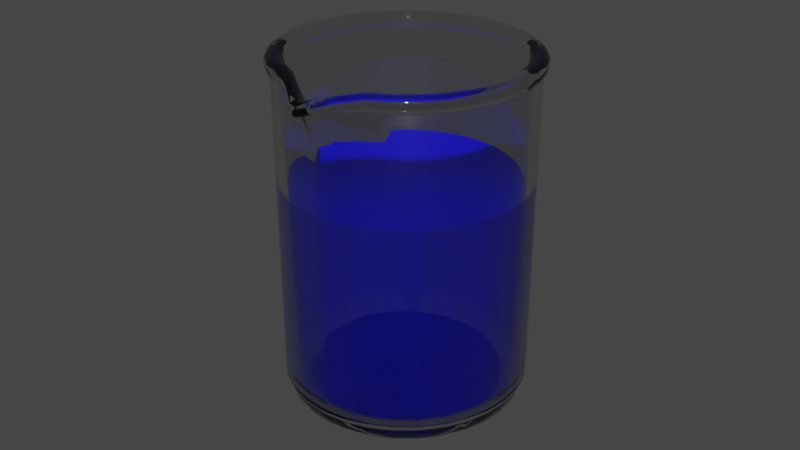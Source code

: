 # Source: beaker.blend  (saved by Blender 2.93.20; exported with 4.5.12 LTS)
import bpy
from mathutils import Matrix  # noqa: F401  (used for matrix-valued properties, if any)

bpy.ops.wm.read_factory_settings(use_empty=True)
scene = bpy.context.scene
scene.name = 'Scene'

# ---- collections
col_collection = bpy.data.collections.new('Collection'); scene.collection.children.link(col_collection)

# ---- materials (node trees are filled in below, after node groups)
mat_beakerglass = bpy.data.materials.new('BeakerGlass')
mat_material = bpy.data.materials.new('Material')
mat_material.alpha_threshold = 0.0
mat_material.line_color = (0.0, 0.0, 0.0, 1.0)

# ---- node groups
ng_auto_smooth = bpy.data.node_groups.new('Auto Smooth', 'GeometryNodeTree')
_s = ng_auto_smooth.interface.new_socket(name='Geometry', in_out='OUTPUT', socket_type='NodeSocketGeometry')
_s = ng_auto_smooth.interface.new_socket(name='Geometry', in_out='INPUT', socket_type='NodeSocketGeometry')
_s = ng_auto_smooth.interface.new_socket(name='Angle', in_out='INPUT', socket_type='NodeSocketFloat')
_s.subtype = 'ANGLE'
_s.min_value = 0.0
_s.max_value = 3.142
ng_auto_smooth.is_modifier = True
_N = ng_auto_smooth.nodes; _L = ng_auto_smooth.links
n0 = _N.new('NodeGroupOutput'); n0.name = 'Group Output'; n0.location = (480, -100)
n1 = _N.new('NodeGroupInput'); n1.name = 'Group Input'; n1.location = (-420, -300)
n2 = _N.new('NodeGroupInput'); n2.name = 'Group Input.001'; n2.location = (-60, -100)
n3 = _N.new('GeometryNodeSetShadeSmooth'); n3.name = 'Set Shade Smooth'; n3.location = (120, -100)
n3.domain = 'EDGE'
n4 = _N.new('GeometryNodeSetShadeSmooth'); n4.name = 'Set Shade Smooth.001'; n4.location = (300, -100)
n5 = _N.new('GeometryNodeInputMeshEdgeAngle'); n5.name = 'Edge Angle'; n5.location = (-420, -220)
n6 = _N.new('GeometryNodeInputEdgeSmooth'); n6.name = 'Is Edge Smooth'; n6.location = (-60, -160)
n7 = _N.new('GeometryNodeInputShadeSmooth'); n7.name = 'Is Face Smooth'; n7.location = (-240, -340)
n8 = _N.new('FunctionNodeBooleanMath'); n8.name = 'Boolean Math'; n8.location = (-60, -220)
n9 = _N.new('FunctionNodeCompare'); n9.name = 'Compare'; n9.location = (-240, -180)
n9.operation = 'LESS_EQUAL'
_L.new(n5.outputs[0], n9.inputs[0])
_L.new(n4.outputs[0], n0.inputs[0])
_L.new(n1.outputs[1], n9.inputs[1])
_L.new(n9.outputs[0], n8.inputs[0])
_L.new(n7.outputs[0], n8.inputs[1])
_L.new(n2.outputs[0], n3.inputs[0])
_L.new(n6.outputs[0], n3.inputs[1])
_L.new(n3.outputs[0], n4.inputs[0])
_L.new(n8.outputs[0], n3.inputs[2])
n0.is_active_output = True

# ---- material node trees
mat_beakerglass.use_nodes = True; mat_beakerglass.node_tree.nodes.clear()
_N = mat_beakerglass.node_tree.nodes; _L = mat_beakerglass.node_tree.links
n0 = _N.new('ShaderNodeBsdfPrincipled'); n0.name = 'Principled BSDF'; n0.location = (10, 300)
n0.distribution = 'GGX'
n0.subsurface_method = 'BURLEY'
n0.inputs[2].default_value = 0.0
n0.inputs[3].default_value = 1.45
n0.inputs[18].default_value = 1.0
n0.inputs[27].default_value = (0.0, 0.0, 0.0, 1.0)
n0.inputs[28].default_value = 1.0
n1 = _N.new('ShaderNodeOutputMaterial'); n1.name = 'Material Output'; n1.location = (300, 300)
_L.new(n0.outputs[0], n1.inputs[0])
n1.is_active_output = True
mat_material.use_nodes = True; mat_material.node_tree.nodes.clear()
_N = mat_material.node_tree.nodes; _L = mat_material.node_tree.links
n0 = _N.new('ShaderNodeOutputMaterial'); n0.name = 'Material Output'; n0.location = (300, 300)
n1 = _N.new('ShaderNodeBsdfPrincipled'); n1.name = 'Principled BSDF'; n1.location = (10, 300)
n1.distribution = 'GGX'
n1.subsurface_method = 'BURLEY'
n1.inputs[0].default_value = (0.003841, 0.0, 0.8, 1.0)
n1.inputs[2].default_value = 0.4
n1.inputs[3].default_value = 1.45
n1.inputs[27].default_value = (0.0, 0.0, 0.0, 1.0)
n1.inputs[28].default_value = 1.0
_L.new(n1.outputs[0], n0.inputs[0])
n0.is_active_output = True

# ---- world
world_world = bpy.data.worlds.new('World'); scene.world = world_world
world_world.use_nodes = True; world_world.node_tree.nodes.clear()
_N = world_world.node_tree.nodes; _L = world_world.node_tree.links
n0 = _N.new('ShaderNodeOutputWorld'); n0.name = 'World Output'; n0.location = (300, 300)
n1 = _N.new('ShaderNodeBackground'); n1.name = 'Background'; n1.location = (10, 300)
n1.inputs[0].default_value = (0.05088, 0.05088, 0.05088, 1.0)
_L.new(n1.outputs[0], n0.inputs[0])
n0.is_active_output = True
world_world.color = (0.05088, 0.05088, 0.05088)
world_world.use_sun_shadow = False
world_world.sun_shadow_jitter_overblur = 0.0

# ---- meshes
me_cylinder = bpy.data.meshes.new('Cylinder')
me_cylinder.from_pydata([(0.0, 0.8254, 2.019), (0.161, 0.8096, 2.019), (0.3159, 0.7626, 2.019), (0.4586, 0.6863, 2.019), (0.5837, 0.5837, 2.019), (0.6863, 0.4586, 2.019), (0.7626, 0.3159, 2.019), (0.8096, 0.161, 2.019), (0.8254, 9.313e-09, 2.019), (0.8096, -0.161, 2.019), (0.7626, -0.3159, 2.019), (0.6863, -0.4586, 2.019), (0.5837, -0.5837, 2.019), (0.4586, -0.6863, 2.019), (0.3159, -0.7626, 2.019), (0.161, -0.8382, 2.006), (0.0, -0.8989, 1.979), (-0.161, -0.8382, 2.006), (-0.3159, -0.7626, 2.019), (-0.4586, -0.6863, 2.019), (-0.5837, -0.5837, 2.019), (-0.6863, -0.4586, 2.019), (-0.7626, -0.3159, 2.019), (-0.8096, -0.161, 2.019), (-0.8254, 9.313e-09, 2.019), (-0.8096, 0.161, 2.019), (-0.7626, 0.3159, 2.019), (-0.6863, 0.4586, 2.019), (-0.5837, 0.5837, 2.019), (-0.4586, 0.6863, 2.019), (-0.3159, 0.7626, 2.019), (-0.161, 0.8096, 2.019), (0.1737, 0.8734, 2.02), (0.0, 0.8905, 2.02), (0.3408, 0.8227, 2.02), (0.4947, 0.7403, 2.02), (0.6296, 0.6296, 2.02), (0.7402, 0.4946, 2.02), (0.8224, 0.3407, 2.02), (0.873, 0.1736, 2.02), (0.89, -5.048e-07, 2.02), (0.8728, -0.1736, 2.02), (0.8221, -0.3405, 2.02), (0.7398, -0.4943, 2.02), (0.6291, -0.6291, 2.02), (0.4942, -0.7397, 2.02), (0.3404, -0.8218, 2.02), (0.1735, -0.8961, 2.009), (0.0, -0.9857, 1.972), (-0.1735, -0.8961, 2.009), (-0.3404, -0.8218, 2.02), (-0.4942, -0.7397, 2.02), (-0.6291, -0.6291, 2.02), (-0.7398, -0.4943, 2.02), (-0.8221, -0.3405, 2.02), (-0.8728, -0.1736, 2.02), (-0.89, -5.048e-07, 2.02), (-0.873, 0.1736, 2.02), (-0.8224, 0.3407, 2.02), (-0.7402, 0.4946, 2.02), (-0.6296, 0.6296, 2.02), (-0.4947, 0.7403, 2.02), (-0.3408, 0.8227, 2.02), (-0.1737, 0.8734, 2.02), (0.1704, 0.8566, 2.113), (0.1786, 0.8977, 2.038), (0.1763, 0.8861, 2.107), (0.1799, 0.9043, 2.091), (0.1807, 0.9084, 2.067), (0.0, 0.9153, 2.038), (0.0, 0.8733, 2.113), (0.0, 0.9262, 2.067), (0.0, 0.922, 2.091), (0.0, 0.9035, 2.107), (0.3342, 0.8068, 2.113), (0.3503, 0.8456, 2.038), (0.3457, 0.8347, 2.107), (0.3528, 0.8518, 2.091), (0.3544, 0.8557, 2.067), (0.4852, 0.7261, 2.113), (0.5085, 0.761, 2.038), (0.5019, 0.7511, 2.107), (0.5122, 0.7666, 2.091), (0.5145, 0.77, 2.067), (0.6174, 0.6174, 2.113), (0.6471, 0.6471, 2.038), (0.6387, 0.6387, 2.107), (0.6519, 0.6519, 2.091), (0.6548, 0.6548, 2.067), (0.726, 0.4851, 2.113), (0.7609, 0.5084, 2.038), (0.751, 0.5018, 2.107), (0.7665, 0.5121, 2.091), (0.7699, 0.5144, 2.067), (0.8066, 0.3341, 2.113), (0.8454, 0.3502, 2.038), (0.8344, 0.3456, 2.107), (0.8516, 0.3527, 2.091), (0.8554, 0.3543, 2.067), (0.8562, 0.1703, 2.113), (0.8974, 0.1785, 2.038), (0.8857, 0.1762, 2.107), (0.9039, 0.1798, 2.091), (0.908, 0.1806, 2.067), (0.8728, -1.147e-05, 2.113), (0.9148, -7.391e-06, 2.038), (0.903, -1.38e-05, 2.107), (0.9215, -1.385e-05, 2.091), (0.9257, -1.159e-05, 2.067), (0.856, -0.1703, 2.113), (0.8972, -0.1785, 2.038), (0.8855, -0.1762, 2.107), (0.9037, -0.1798, 2.091), (0.9078, -0.1806, 2.067), (0.8062, -0.334, 2.113), (0.845, -0.35, 2.038), (0.834, -0.3455, 2.107), (0.8512, -0.3526, 2.091), (0.855, -0.3542, 2.067), (0.7255, -0.4848, 2.113), (0.7604, -0.5081, 2.038), (0.7505, -0.5015, 2.107), (0.766, -0.5118, 2.091), (0.7694, -0.5141, 2.067), (0.6169, -0.6169, 2.113), (0.6466, -0.6466, 2.038), (0.6382, -0.6382, 2.107), (0.6514, -0.6514, 2.091), (0.6543, -0.6543, 2.067), (0.4847, -0.7254, 2.113), (0.508, -0.7603, 2.038), (0.5014, -0.7504, 2.107), (0.5117, -0.7659, 2.091), (0.514, -0.7693, 2.067), (0.3338, -0.806, 2.113), (0.3499, -0.8448, 2.038), (0.3454, -0.8338, 2.107), (0.3525, -0.8509, 2.091), (0.3541, -0.8548, 2.067), (0.1671, -0.9186, 2.09), (0.1784, -0.9356, 2.021), (0.1726, -0.9413, 2.086), (0.1776, -0.9537, 2.067), (0.1805, -0.9537, 2.046), (0.0, -1.037, 2.051), (0.0, -1.042, 1.979), (0.0, -1.053, 2.038), (0.0, -1.064, 2.019), (0.0, -1.062, 1.996), (-0.1671, -0.9186, 2.09), (-0.1784, -0.9356, 2.021), (-0.1726, -0.9413, 2.086), (-0.1776, -0.9537, 2.067), (-0.1805, -0.9537, 2.046), (-0.3338, -0.806, 2.113), (-0.3499, -0.8448, 2.038), (-0.3454, -0.8338, 2.107), (-0.3525, -0.8509, 2.091), (-0.3541, -0.8548, 2.067), (-0.4847, -0.7254, 2.113), (-0.508, -0.7603, 2.038), (-0.5014, -0.7504, 2.107), (-0.5117, -0.7659, 2.091), (-0.514, -0.7693, 2.067), (-0.6169, -0.6169, 2.113), (-0.6466, -0.6466, 2.038), (-0.6382, -0.6382, 2.107), (-0.6514, -0.6514, 2.091), (-0.6543, -0.6543, 2.067), (-0.7255, -0.4848, 2.113), (-0.7604, -0.5081, 2.038), (-0.7505, -0.5015, 2.107), (-0.766, -0.5118, 2.091), (-0.7694, -0.5141, 2.067), (-0.8062, -0.334, 2.113), (-0.845, -0.35, 2.038), (-0.834, -0.3455, 2.107), (-0.8512, -0.3526, 2.091), (-0.855, -0.3542, 2.067), (-0.856, -0.1703, 2.113), (-0.8972, -0.1785, 2.038), (-0.8855, -0.1762, 2.107), (-0.9037, -0.1798, 2.091), (-0.9078, -0.1806, 2.067), (-0.8728, -1.147e-05, 2.113), (-0.9148, -7.391e-06, 2.038), (-0.903, -1.38e-05, 2.107), (-0.9215, -1.385e-05, 2.091), (-0.9257, -1.159e-05, 2.067), (-0.8562, 0.1703, 2.113), (-0.8974, 0.1785, 2.038), (-0.8857, 0.1762, 2.107), (-0.9039, 0.1798, 2.091), (-0.908, 0.1806, 2.067), (-0.8066, 0.3341, 2.113), (-0.8454, 0.3502, 2.038), (-0.8344, 0.3456, 2.107), (-0.8516, 0.3527, 2.091), (-0.8554, 0.3543, 2.067), (-0.726, 0.4851, 2.113), (-0.7609, 0.5084, 2.038), (-0.751, 0.5018, 2.107), (-0.7665, 0.5121, 2.091), (-0.7699, 0.5144, 2.067), (-0.6174, 0.6174, 2.113), (-0.6471, 0.6471, 2.038), (-0.6387, 0.6387, 2.107), (-0.6519, 0.6519, 2.091), (-0.6548, 0.6548, 2.067), (-0.4852, 0.7261, 2.113), (-0.5085, 0.761, 2.038), (-0.5019, 0.7511, 2.107), (-0.5122, 0.7666, 2.091), (-0.5145, 0.77, 2.067), (-0.3342, 0.8068, 2.113), (-0.3503, 0.8456, 2.038), (-0.3457, 0.8347, 2.107), (-0.3528, 0.8518, 2.091), (-0.3544, 0.8557, 2.067), (-0.1704, 0.8566, 2.113), (-0.1786, 0.8977, 2.038), (-0.1763, 0.8861, 2.107), (-0.1799, 0.9043, 2.091), (-0.1807, 0.9084, 2.067), (0.1563, 0.7858, 2.038), (0.1646, 0.8275, 2.113), (0.1542, 0.7754, 2.067), (0.1551, 0.7796, 2.091), (0.1587, 0.7979, 2.107), (0.0, 0.8437, 2.113), (0.0, 0.8012, 2.038), (0.0, 0.8136, 2.107), (0.0, 0.7949, 2.091), (0.0, 0.7906, 2.067), (0.3066, 0.7402, 2.038), (0.3229, 0.7795, 2.113), (0.3025, 0.7304, 2.067), (0.3042, 0.7344, 2.091), (0.3113, 0.7516, 2.107), (0.4451, 0.6662, 2.038), (0.4688, 0.7015, 2.113), (0.4392, 0.6573, 2.067), (0.4416, 0.6609, 2.091), (0.452, 0.6765, 2.107), (0.5665, 0.5665, 2.038), (0.5966, 0.5966, 2.113), (0.559, 0.559, 2.067), (0.5621, 0.5621, 2.091), (0.5753, 0.5753, 2.107), (0.6662, 0.4451, 2.038), (0.7015, 0.4687, 2.113), (0.6573, 0.4392, 2.067), (0.6609, 0.4416, 2.091), (0.6765, 0.452, 2.107), (0.7402, 0.3066, 2.038), (0.7795, 0.3229, 2.113), (0.7304, 0.3025, 2.067), (0.7344, 0.3042, 2.091), (0.7516, 0.3113, 2.107), (0.7858, 0.1563, 2.038), (0.8275, 0.1646, 2.113), (0.7754, 0.1542, 2.067), (0.7796, 0.1551, 2.091), (0.7979, 0.1587, 2.107), (0.8012, 9.624e-09, 2.038), (0.8437, -8.612e-06, 2.113), (0.7906, -6.467e-07, 2.067), (0.7949, -2.516e-06, 2.091), (0.8136, -5.312e-06, 2.107), (0.7858, -0.1563, 2.038), (0.8275, -0.1646, 2.113), (0.7754, -0.1542, 2.067), (0.7796, -0.1551, 2.091), (0.7979, -0.1587, 2.107), (0.7402, -0.3066, 2.038), (0.7795, -0.3229, 2.113), (0.7304, -0.3025, 2.067), (0.7344, -0.3042, 2.091), (0.7516, -0.3113, 2.107), (0.6662, -0.4451, 2.038), (0.7015, -0.4688, 2.113), (0.6573, -0.4392, 2.067), (0.6609, -0.4416, 2.091), (0.6765, -0.452, 2.107), (0.5665, -0.5665, 2.038), (0.5966, -0.5966, 2.113), (0.559, -0.559, 2.067), (0.5621, -0.5621, 2.091), (0.5753, -0.5753, 2.107), (0.4451, -0.6662, 2.038), (0.4687, -0.7015, 2.113), (0.4392, -0.6573, 2.067), (0.4416, -0.6609, 2.091), (0.452, -0.6765, 2.107), (0.3066, -0.7402, 2.038), (0.3229, -0.7795, 2.113), (0.3025, -0.7304, 2.067), (0.3042, -0.7344, 2.091), (0.3113, -0.7516, 2.107), (0.1532, -0.8321, 2.023), (0.1615, -0.8955, 2.088), (0.1512, -0.832, 2.047), (0.152, -0.8434, 2.068), (0.1557, -0.866, 2.082), (0.0, -0.9008, 2.0), (0.0, -1.011, 2.056), (0.0, -0.9202, 2.022), (0.0, -0.9459, 2.038), (0.0, -0.9777, 2.05), (-0.1532, -0.8321, 2.023), (-0.1615, -0.8955, 2.088), (-0.1512, -0.832, 2.047), (-0.152, -0.8434, 2.068), (-0.1557, -0.866, 2.082), (-0.3066, -0.7402, 2.038), (-0.3229, -0.7795, 2.113), (-0.3025, -0.7304, 2.067), (-0.3042, -0.7344, 2.091), (-0.3113, -0.7516, 2.107), (-0.4451, -0.6662, 2.038), (-0.4687, -0.7015, 2.113), (-0.4392, -0.6573, 2.067), (-0.4416, -0.6609, 2.091), (-0.452, -0.6765, 2.107), (-0.5665, -0.5665, 2.038), (-0.5966, -0.5966, 2.113), (-0.559, -0.559, 2.067), (-0.5621, -0.5621, 2.091), (-0.5753, -0.5753, 2.107), (-0.6662, -0.4451, 2.038), (-0.7015, -0.4688, 2.113), (-0.6573, -0.4392, 2.067), (-0.6609, -0.4416, 2.091), (-0.6765, -0.452, 2.107), (-0.7402, -0.3066, 2.038), (-0.7795, -0.3229, 2.113), (-0.7304, -0.3025, 2.067), (-0.7344, -0.3042, 2.091), (-0.7516, -0.3113, 2.107), (-0.7858, -0.1563, 2.038), (-0.8275, -0.1646, 2.113), (-0.7754, -0.1542, 2.067), (-0.7796, -0.1551, 2.091), (-0.7979, -0.1587, 2.107), (-0.8012, 9.624e-09, 2.038), (-0.8437, -8.612e-06, 2.113), (-0.7906, -6.467e-07, 2.067), (-0.7949, -2.516e-06, 2.091), (-0.8136, -5.312e-06, 2.107), (-0.7858, 0.1563, 2.038), (-0.8275, 0.1646, 2.113), (-0.7754, 0.1542, 2.067), (-0.7796, 0.1551, 2.091), (-0.7979, 0.1587, 2.107), (-0.7402, 0.3066, 2.038), (-0.7795, 0.3229, 2.113), (-0.7304, 0.3025, 2.067), (-0.7344, 0.3042, 2.091), (-0.7516, 0.3113, 2.107), (-0.6662, 0.4451, 2.038), (-0.7015, 0.4687, 2.113), (-0.6573, 0.4392, 2.067), (-0.6609, 0.4416, 2.091), (-0.6765, 0.452, 2.107), (-0.5665, 0.5665, 2.038), (-0.5966, 0.5966, 2.113), (-0.559, 0.559, 2.067), (-0.5621, 0.5621, 2.091), (-0.5753, 0.5753, 2.107), (-0.4451, 0.6662, 2.038), (-0.4688, 0.7015, 2.113), (-0.4392, 0.6573, 2.067), (-0.4416, 0.6609, 2.091), (-0.452, 0.6765, 2.107), (-0.3066, 0.7402, 2.038), (-0.3229, 0.7795, 2.113), (-0.3025, 0.7304, 2.067), (-0.3042, 0.7344, 2.091), (-0.3113, 0.7516, 2.107), (-0.1563, 0.7858, 2.038), (-0.1646, 0.8275, 2.113), (-0.1542, 0.7754, 2.067), (-0.1551, 0.7796, 2.091), (-0.1587, 0.7979, 2.107), (0.0, 0.8903, 1.802), (0.1737, 0.8732, 1.802), (0.3407, 0.8225, 1.802), (0.4946, 0.7402, 1.802), (0.6295, 0.6295, 1.802), (0.7401, 0.4945, 1.802), (0.8223, 0.3406, 1.802), (0.8729, 0.1736, 1.802), (0.8899, -4.592e-07, 1.802), (0.8727, -0.1736, 1.802), (0.822, -0.3405, 1.802), (0.7397, -0.4943, 1.802), (0.629, -0.629, 1.802), (0.4942, -0.7396, 1.802), (0.3404, -0.8218, 1.802), (0.1735, -0.8724, 1.802), (0.0, -0.8895, 1.802), (-0.1735, -0.8724, 1.802), (-0.3404, -0.8218, 1.802), (-0.4942, -0.7396, 1.802), (-0.629, -0.629, 1.802), (-0.7397, -0.4943, 1.802), (-0.822, -0.3405, 1.802), (-0.8727, -0.1736, 1.802), (-0.8899, -4.592e-07, 1.802), (-0.8729, 0.1736, 1.802), (-0.8223, 0.3406, 1.802), (-0.7401, 0.4945, 1.802), (-0.6295, 0.6295, 1.802), (-0.4946, 0.7402, 1.802), (-0.3407, 0.8225, 1.802), (-0.1737, 0.8732, 1.802), (0.3159, 0.7626, 1.798), (0.4586, 0.6863, 1.798), (-0.4586, 0.6863, 1.798), (-0.3159, 0.7626, 1.798), (0.0, -0.8254, 1.798), (-0.161, -0.8096, 1.798), (0.5837, 0.5837, 1.798), (-0.161, 0.8096, 1.798), (-0.3159, -0.7626, 1.798), (0.6863, 0.4586, 1.798), (0.0, 0.8254, 1.798), (-0.4586, -0.6863, 1.798), (0.7626, 0.3159, 1.798), (-0.5837, -0.5837, 1.798), (0.8096, 0.161, 1.798), (-0.6863, -0.4586, 1.798), (0.8254, 9.316e-09, 1.798), (-0.7626, -0.3159, 1.798), (0.8096, -0.161, 1.798), (-0.8096, -0.161, 1.798), (0.7626, -0.3159, 1.798), (-0.8254, 9.316e-09, 1.798), (0.6863, -0.4586, 1.798), (-0.8096, 0.161, 1.798), (0.5837, -0.5837, 1.798), (-0.7626, 0.3159, 1.798), (0.4586, -0.6863, 1.798), (-0.6863, 0.4586, 1.798), (0.3159, -0.7626, 1.798), (0.161, 0.8096, 1.798), (-0.5837, 0.5837, 1.798), (0.161, -0.8096, 1.798), (0.08288, -0.9569, 1.992), (0.02081, -0.8991, 1.98), (0.0239, -1.035, 1.982), (0.02419, -1.058, 2.0), (0.02408, -1.062, 2.023), (0.02412, -1.053, 2.042), (0.02358, -1.034, 2.053), (0.0226, -1.006, 2.06), (0.02181, -0.9709, 2.053), (0.02132, -0.941, 2.038), (0.02121, -0.9196, 2.022), (0.02148, -0.8988, 2.003), (0.09933, -0.8797, 1.802), (0.02158, -0.8233, 1.798), (-0.0722, -0.9624, 1.99), (-0.02992, -0.8966, 1.981), (-0.03229, -1.029, 1.984), (-0.03267, -1.052, 2.002), (-0.03252, -1.056, 2.025), (-0.03168, -1.047, 2.045), (-0.03046, -1.027, 2.056), (-0.02926, -1.0, 2.062), (-0.02819, -0.965, 2.055), (-0.02753, -0.9355, 2.041), (-0.02738, -0.9147, 2.024), (-0.02775, -0.895, 2.005), (-0.08332, -0.8812, 1.802), (-0.02915, -0.8226, 1.798), (9.313e-10, 0.783, 0.0), (0.0, 0.8891, 0.1055), (2.328e-10, 0.858, 0.03091), (0.1528, 0.768, 0.0), (0.1735, 0.872, 0.1055), (0.1674, 0.8415, 0.03091), (0.2996, 0.7234, 0.0), (0.3403, 0.8215, 0.1055), (0.3284, 0.7927, 0.03091), (0.435, 0.6511, 0.0), (0.494, 0.7393, 0.1055), (0.4767, 0.7134, 0.03091), (0.5537, 0.5537, 0.0), (0.6287, 0.6287, 0.1055), (0.6067, 0.6067, 0.03091), (0.6511, 0.435, 0.0), (0.7393, 0.494, 0.1055), (0.7134, 0.4767, 0.03091), (0.7234, 0.2996, 0.0), (0.8214, 0.3403, 0.1055), (0.7927, 0.3283, 0.03091), (0.768, 0.1528, 0.0), (0.872, 0.1735, 0.1055), (0.8415, 0.1674, 0.03091), (0.783, -3.353e-08, 0.0), (0.8891, -6.468e-08, 0.1055), (0.858, -4.54e-08, 0.03091), (0.768, -0.1528, 0.0), (0.872, -0.1735, 0.1055), (0.8415, -0.1674, 0.03091), (0.7234, -0.2996, 0.0), (0.8214, -0.3402, 0.1055), (0.7927, -0.3283, 0.03091), (0.6511, -0.435, 0.0), (0.7393, -0.494, 0.1055), (0.7134, -0.4767, 0.03091), (0.5537, -0.5537, 0.0), (0.6287, -0.6287, 0.1055), (0.6067, -0.6067, 0.03091), (0.435, -0.6511, 0.0), (0.494, -0.7392, 0.1055), (0.4767, -0.7134, 0.03091), (0.2996, -0.7234, 0.0), (0.3402, -0.8214, 0.1055), (0.3283, -0.7927, 0.03091), (0.1528, -0.768, 0.0), (0.1735, -0.872, 0.1055), (0.1674, -0.8415, 0.03091), (0.0, -0.783, 0.0), (0.0, -0.8891, 0.1055), (0.0, -0.858, 0.03091), (-0.1528, -0.768, 0.0), (-0.1735, -0.872, 0.1055), (-0.1674, -0.8415, 0.03091), (-0.2996, -0.7234, 0.0), (-0.3402, -0.8214, 0.1055), (-0.3283, -0.7927, 0.03091), (-0.435, -0.6511, 0.0), (-0.494, -0.7392, 0.1055), (-0.4767, -0.7134, 0.03091), (-0.5537, -0.5537, 0.0), (-0.6287, -0.6287, 0.1055), (-0.6067, -0.6067, 0.03091), (-0.6511, -0.435, 0.0), (-0.7393, -0.494, 0.1055), (-0.7134, -0.4767, 0.03091), (-0.7234, -0.2996, 0.0), (-0.8214, -0.3402, 0.1055), (-0.7927, -0.3283, 0.03091), (-0.768, -0.1528, 0.0), (-0.872, -0.1735, 0.1055), (-0.8415, -0.1674, 0.03091), (-0.783, -3.353e-08, 0.0), (-0.8891, -6.468e-08, 0.1055), (-0.858, -4.54e-08, 0.03091), (-0.768, 0.1528, 0.0), (-0.872, 0.1735, 0.1055), (-0.8415, 0.1674, 0.03091), (-0.7234, 0.2996, 0.0), (-0.8214, 0.3403, 0.1055), (-0.7927, 0.3283, 0.03091), (-0.6511, 0.435, 0.0), (-0.7393, 0.494, 0.1055), (-0.7134, 0.4767, 0.03091), (-0.5537, 0.5537, 0.0), (-0.6287, 0.6287, 0.1055), (-0.6067, 0.6067, 0.03091), (-0.435, 0.6511, 0.0), (-0.494, 0.7393, 0.1055), (-0.4767, 0.7134, 0.03091), (-0.2996, 0.7234, 0.0), (-0.3403, 0.8215, 0.1055), (-0.3284, 0.7927, 0.03091), (-0.1528, 0.768, 0.0), (-0.1735, 0.872, 0.1055), (-0.1674, 0.8415, 0.03091), (0.1403, 0.7056, 0.07433), (0.161, 0.8096, 0.1799), (0.155, 0.7791, 0.1052), (0.0, 0.8254, 0.1799), (9.313e-10, 0.7194, 0.07433), (2.328e-10, 0.7944, 0.1052), (0.2753, 0.6646, 0.07433), (0.3159, 0.7626, 0.1799), (0.304, 0.7339, 0.1052), (0.3997, 0.5982, 0.07433), (0.4586, 0.6863, 0.1799), (0.4413, 0.6605, 0.1052), (0.5087, 0.5087, 0.07433), (0.5837, 0.5837, 0.1799), (0.5617, 0.5617, 0.1052), (0.5982, 0.3997, 0.07433), (0.6863, 0.4586, 0.1799), (0.6605, 0.4413, 0.1052), (0.6646, 0.2753, 0.07433), (0.7626, 0.3159, 0.1799), (0.7339, 0.304, 0.1052), (0.7056, 0.1403, 0.07433), (0.8096, 0.161, 0.1799), (0.7791, 0.155, 0.1052), (0.7194, -6.985e-08, 0.07433), (0.8254, -3.532e-08, 0.1799), (0.7944, -4.668e-08, 0.1052), (0.7056, -0.1403, 0.07433), (0.8096, -0.161, 0.1799), (0.7791, -0.155, 0.1052), (0.6646, -0.2753, 0.07433), (0.7626, -0.3159, 0.1799), (0.7339, -0.304, 0.1052), (0.5982, -0.3997, 0.07433), (0.6863, -0.4586, 0.1799), (0.6605, -0.4413, 0.1052), (0.5087, -0.5087, 0.07433), (0.5837, -0.5837, 0.1799), (0.5617, -0.5617, 0.1052), (0.3997, -0.5982, 0.07433), (0.4586, -0.6863, 0.1799), (0.4413, -0.6605, 0.1052), (0.2753, -0.6646, 0.07433), (0.3159, -0.7626, 0.1799), (0.304, -0.7339, 0.1052), (0.1403, -0.7056, 0.07433), (0.161, -0.8096, 0.1799), (0.155, -0.7791, 0.1052), (6.24e-08, -0.7194, 0.07433), (0.0, -0.8254, 0.1799), (1.828e-08, -0.7944, 0.1052), (-0.1403, -0.7056, 0.07433), (-0.161, -0.8096, 0.1799), (-0.155, -0.7791, 0.1052), (-0.2753, -0.6646, 0.07433), (-0.3159, -0.7626, 0.1799), (-0.304, -0.7339, 0.1052), (-0.3997, -0.5982, 0.07433), (-0.4586, -0.6863, 0.1799), (-0.4413, -0.6605, 0.1052), (-0.5087, -0.5087, 0.07433), (-0.5837, -0.5837, 0.1799), (-0.5617, -0.5617, 0.1052), (-0.5982, -0.3997, 0.07433), (-0.6863, -0.4586, 0.1799), (-0.6605, -0.4413, 0.1052), (-0.6646, -0.2753, 0.07433), (-0.7626, -0.3159, 0.1799), (-0.7339, -0.304, 0.1052), (-0.7056, -0.1403, 0.07433), (-0.8096, -0.161, 0.1799), (-0.7791, -0.155, 0.1052), (-0.7194, -6.892e-08, 0.07433), (-0.8254, -3.532e-08, 0.1799), (-0.7944, -4.645e-08, 0.1052), (-0.7056, 0.1403, 0.07433), (-0.8096, 0.161, 0.1799), (-0.7791, 0.155, 0.1052), (-0.6646, 0.2753, 0.07433), (-0.7626, 0.3159, 0.1799), (-0.7339, 0.304, 0.1052), (-0.5982, 0.3997, 0.07433), (-0.6863, 0.4586, 0.1799), (-0.6605, 0.4413, 0.1052), (-0.5087, 0.5087, 0.07433), (-0.5837, 0.5837, 0.1799), (-0.5617, 0.5617, 0.1052), (-0.3997, 0.5982, 0.07433), (-0.4586, 0.6863, 0.1799), (-0.4413, 0.6605, 0.1052), (-0.2753, 0.6646, 0.07433), (-0.3159, 0.7626, 0.1799), (-0.304, 0.7339, 0.1052), (-0.1403, 0.7056, 0.07433), (-0.161, 0.8096, 0.1799), (-0.155, 0.7791, 0.1052), (0.06262, -0.7769, 0.0), (0.06669, -0.8825, 0.1055), (0.06279, -0.8518, 0.03091), (0.01124, -0.7183, 0.07433), (0.02158, -0.8233, 0.1799), (0.01855, -0.7925, 0.1052), (-0.07187, -0.7759, 0.0), (-0.08603, -0.8806, 0.1055), (-0.08184, -0.8499, 0.03091), (-0.0188, -0.7175, 0.07433), (-0.02915, -0.8226, 0.1799), (-0.02612, -0.7918, 0.1052)], [], [(384, 33, 32, 385), (385, 32, 34, 386), (386, 34, 35, 387), (387, 35, 36, 388), (388, 36, 37, 389), (389, 37, 38, 390), (390, 38, 39, 391), (391, 39, 40, 392), (392, 40, 41, 393), (393, 41, 42, 394), (394, 42, 43, 395), (395, 43, 44, 396), (396, 44, 45, 397), (397, 45, 46, 398), (398, 46, 47, 399), (460, 448, 48, 400), (474, 462, 49, 401), (401, 49, 50, 402), (402, 50, 51, 403), (403, 51, 52, 404), (404, 52, 53, 405), (405, 53, 54, 406), (406, 54, 55, 407), (407, 55, 56, 408), (408, 56, 57, 409), (409, 57, 58, 410), (410, 58, 59, 411), (411, 59, 60, 412), (412, 60, 61, 413), (413, 61, 62, 414), (422, 417, 582, 585), (414, 62, 63, 415), (415, 63, 33, 384), (570, 415, 384, 477), (416, 445, 573, 579), (423, 419, 663, 666), (420, 461, 672, 621), (425, 422, 585, 588), (421, 475, 678, 624), (428, 425, 588, 591), (417, 416, 579, 582), (429, 427, 630, 633), (430, 428, 591, 594), (431, 429, 633, 636), (432, 430, 594, 597), (433, 431, 636, 639), (434, 432, 597, 600), (435, 433, 639, 642), (436, 434, 600, 603), (437, 435, 642, 645), (438, 436, 603, 606), (439, 437, 645, 648), (440, 438, 606, 609), (441, 439, 648, 651), (442, 440, 609, 612), (443, 441, 651, 654), (444, 442, 612, 615), (446, 443, 654, 657), (447, 444, 615, 618), (572, 576, 665, 662, 659, 656, 653, 650, 647, 644, 641, 638, 635, 632, 629, 626, 623, 677, 620, 671, 617, 614, 611, 608, 605, 602, 599, 596, 593, 590, 587, 584, 581, 578), (418, 446, 657, 660), (461, 447, 618, 672), (426, 423, 666, 575), (419, 418, 660, 663), (475, 420, 621, 678), (8, 9, 269, 264), (469, 310, 149, 468), (7, 8, 264, 259), (260, 265, 104, 99), (6, 7, 259, 254), (2, 3, 239, 234), (345, 350, 189, 184), (5, 6, 254, 249), (455, 305, 144, 454), (4, 5, 249, 244), (30, 31, 379, 374), (255, 260, 99, 94), (3, 4, 244, 239), (29, 30, 374, 369), (340, 345, 184, 179), (31, 0, 230, 379), (28, 29, 369, 364), (295, 300, 139, 134), (1, 2, 234, 224), (27, 28, 364, 359), (250, 255, 94, 89), (380, 229, 70, 219), (26, 27, 359, 354), (335, 340, 179, 174), (25, 26, 354, 349), (290, 295, 134, 129), (24, 25, 349, 344), (245, 250, 89, 84), (375, 380, 219, 214), (23, 24, 344, 339), (330, 335, 174, 169), (34, 32, 65, 75), (35, 34, 75, 80), (0, 1, 224, 230), (63, 62, 215, 220), (62, 61, 210, 215), (61, 60, 205, 210), (60, 59, 200, 205), (59, 58, 195, 200), (58, 57, 190, 195), (57, 56, 185, 190), (56, 55, 180, 185), (55, 54, 175, 180), (54, 53, 170, 175), (53, 52, 165, 170), (52, 51, 160, 165), (51, 50, 155, 160), (50, 49, 150, 155), (462, 48, 145, 464), (448, 47, 140, 450), (47, 46, 135, 140), (46, 45, 130, 135), (45, 44, 125, 130), (44, 43, 120, 125), (43, 42, 115, 120), (42, 41, 110, 115), (41, 40, 105, 110), (40, 39, 100, 105), (39, 38, 95, 100), (38, 37, 90, 95), (37, 36, 85, 90), (36, 35, 80, 85), (33, 63, 220, 69), (350, 355, 194, 189), (9, 10, 274, 269), (265, 270, 109, 104), (10, 11, 279, 274), (310, 315, 154, 149), (229, 225, 64, 70), (11, 12, 284, 279), (355, 360, 199, 194), (12, 13, 289, 284), (270, 275, 114, 109), (13, 14, 294, 289), (315, 320, 159, 154), (14, 15, 299, 294), (360, 365, 204, 199), (225, 235, 74, 64), (449, 16, 304, 459), (275, 280, 119, 114), (463, 17, 309, 473), (320, 325, 164, 159), (17, 18, 314, 309), (365, 370, 209, 204), (235, 240, 79, 74), (18, 19, 319, 314), (280, 285, 124, 119), (19, 20, 324, 319), (325, 330, 169, 164), (20, 21, 329, 324), (370, 375, 214, 209), (240, 245, 84, 79), (21, 22, 334, 329), (285, 290, 129, 124), (22, 23, 339, 334), (65, 69, 71, 68), (68, 71, 72, 67), (67, 72, 73, 66), (66, 73, 70, 64), (75, 65, 68, 78), (78, 68, 67, 77), (77, 67, 66, 76), (76, 66, 64, 74), (80, 75, 78, 83), (83, 78, 77, 82), (82, 77, 76, 81), (81, 76, 74, 79), (85, 80, 83, 88), (88, 83, 82, 87), (87, 82, 81, 86), (86, 81, 79, 84), (90, 85, 88, 93), (93, 88, 87, 92), (92, 87, 86, 91), (91, 86, 84, 89), (95, 90, 93, 98), (98, 93, 92, 97), (97, 92, 91, 96), (96, 91, 89, 94), (100, 95, 98, 103), (103, 98, 97, 102), (102, 97, 96, 101), (101, 96, 94, 99), (105, 100, 103, 108), (108, 103, 102, 107), (107, 102, 101, 106), (106, 101, 99, 104), (110, 105, 108, 113), (113, 108, 107, 112), (112, 107, 106, 111), (111, 106, 104, 109), (115, 110, 113, 118), (118, 113, 112, 117), (117, 112, 111, 116), (116, 111, 109, 114), (120, 115, 118, 123), (123, 118, 117, 122), (122, 117, 116, 121), (121, 116, 114, 119), (125, 120, 123, 128), (128, 123, 122, 127), (127, 122, 121, 126), (126, 121, 119, 124), (130, 125, 128, 133), (133, 128, 127, 132), (132, 127, 126, 131), (131, 126, 124, 129), (135, 130, 133, 138), (138, 133, 132, 137), (137, 132, 131, 136), (136, 131, 129, 134), (140, 135, 138, 143), (143, 138, 137, 142), (142, 137, 136, 141), (141, 136, 134, 139), (450, 140, 143, 451), (451, 143, 142, 452), (452, 142, 141, 453), (453, 141, 139, 454), (464, 145, 148, 465), (465, 148, 147, 466), (466, 147, 146, 467), (467, 146, 144, 468), (155, 150, 153, 158), (158, 153, 152, 157), (157, 152, 151, 156), (156, 151, 149, 154), (160, 155, 158, 163), (163, 158, 157, 162), (162, 157, 156, 161), (161, 156, 154, 159), (165, 160, 163, 168), (168, 163, 162, 167), (167, 162, 161, 166), (166, 161, 159, 164), (170, 165, 168, 173), (173, 168, 167, 172), (172, 167, 166, 171), (171, 166, 164, 169), (175, 170, 173, 178), (178, 173, 172, 177), (177, 172, 171, 176), (176, 171, 169, 174), (180, 175, 178, 183), (183, 178, 177, 182), (182, 177, 176, 181), (181, 176, 174, 179), (185, 180, 183, 188), (188, 183, 182, 187), (187, 182, 181, 186), (186, 181, 179, 184), (190, 185, 188, 193), (193, 188, 187, 192), (192, 187, 186, 191), (191, 186, 184, 189), (195, 190, 193, 198), (198, 193, 192, 197), (197, 192, 191, 196), (196, 191, 189, 194), (200, 195, 198, 203), (203, 198, 197, 202), (202, 197, 196, 201), (201, 196, 194, 199), (205, 200, 203, 208), (208, 203, 202, 207), (207, 202, 201, 206), (206, 201, 199, 204), (210, 205, 208, 213), (213, 208, 207, 212), (212, 207, 206, 211), (211, 206, 204, 209), (215, 210, 213, 218), (218, 213, 212, 217), (217, 212, 211, 216), (216, 211, 209, 214), (220, 215, 218, 223), (223, 218, 217, 222), (222, 217, 216, 221), (221, 216, 214, 219), (69, 220, 223, 71), (71, 223, 222, 72), (72, 222, 221, 73), (73, 221, 219, 70), (225, 229, 231, 228), (228, 231, 232, 227), (227, 232, 233, 226), (226, 233, 230, 224), (235, 225, 228, 238), (238, 228, 227, 237), (237, 227, 226, 236), (236, 226, 224, 234), (240, 235, 238, 243), (243, 238, 237, 242), (242, 237, 236, 241), (241, 236, 234, 239), (245, 240, 243, 248), (248, 243, 242, 247), (247, 242, 241, 246), (246, 241, 239, 244), (250, 245, 248, 253), (253, 248, 247, 252), (252, 247, 246, 251), (251, 246, 244, 249), (255, 250, 253, 258), (258, 253, 252, 257), (257, 252, 251, 256), (256, 251, 249, 254), (260, 255, 258, 263), (263, 258, 257, 262), (262, 257, 256, 261), (261, 256, 254, 259), (265, 260, 263, 268), (268, 263, 262, 267), (267, 262, 261, 266), (266, 261, 259, 264), (270, 265, 268, 273), (273, 268, 267, 272), (272, 267, 266, 271), (271, 266, 264, 269), (275, 270, 273, 278), (278, 273, 272, 277), (277, 272, 271, 276), (276, 271, 269, 274), (280, 275, 278, 283), (283, 278, 277, 282), (282, 277, 276, 281), (281, 276, 274, 279), (285, 280, 283, 288), (288, 283, 282, 287), (287, 282, 281, 286), (286, 281, 279, 284), (290, 285, 288, 293), (293, 288, 287, 292), (292, 287, 286, 291), (291, 286, 284, 289), (295, 290, 293, 298), (298, 293, 292, 297), (297, 292, 291, 296), (296, 291, 289, 294), (300, 295, 298, 303), (303, 298, 297, 302), (302, 297, 296, 301), (301, 296, 294, 299), (455, 300, 303, 456), (456, 303, 302, 457), (457, 302, 301, 458), (458, 301, 299, 459), (469, 305, 308, 470), (470, 308, 307, 471), (471, 307, 306, 472), (472, 306, 304, 473), (315, 310, 313, 318), (318, 313, 312, 317), (317, 312, 311, 316), (316, 311, 309, 314), (320, 315, 318, 323), (323, 318, 317, 322), (322, 317, 316, 321), (321, 316, 314, 319), (325, 320, 323, 328), (328, 323, 322, 327), (327, 322, 321, 326), (326, 321, 319, 324), (330, 325, 328, 333), (333, 328, 327, 332), (332, 327, 326, 331), (331, 326, 324, 329), (335, 330, 333, 338), (338, 333, 332, 337), (337, 332, 331, 336), (336, 331, 329, 334), (340, 335, 338, 343), (343, 338, 337, 342), (342, 337, 336, 341), (341, 336, 334, 339), (345, 340, 343, 348), (348, 343, 342, 347), (347, 342, 341, 346), (346, 341, 339, 344), (350, 345, 348, 353), (353, 348, 347, 352), (352, 347, 346, 351), (351, 346, 344, 349), (355, 350, 353, 358), (358, 353, 352, 357), (357, 352, 351, 356), (356, 351, 349, 354), (360, 355, 358, 363), (363, 358, 357, 362), (362, 357, 356, 361), (361, 356, 354, 359), (365, 360, 363, 368), (368, 363, 362, 367), (367, 362, 361, 366), (366, 361, 359, 364), (370, 365, 368, 373), (373, 368, 367, 372), (372, 367, 366, 371), (371, 366, 364, 369), (375, 370, 373, 378), (378, 373, 372, 377), (377, 372, 371, 376), (376, 371, 369, 374), (380, 375, 378, 383), (383, 378, 377, 382), (382, 377, 376, 381), (381, 376, 374, 379), (229, 380, 383, 231), (231, 383, 382, 232), (232, 382, 381, 233), (233, 381, 379, 230), (32, 33, 69, 65), (480, 385, 386, 483), (445, 426, 575, 573), (567, 414, 415, 570), (564, 413, 414, 567), (561, 412, 413, 564), (558, 411, 412, 561), (555, 410, 411, 558), (552, 409, 410, 555), (549, 408, 409, 552), (546, 407, 408, 549), (543, 406, 407, 546), (540, 405, 406, 543), (537, 404, 405, 540), (534, 403, 404, 537), (531, 402, 403, 534), (528, 401, 402, 531), (525, 400, 474, 675), (522, 399, 460, 669), (519, 398, 399, 522), (516, 397, 398, 519), (513, 396, 397, 516), (510, 395, 396, 513), (507, 394, 395, 510), (504, 393, 394, 507), (501, 392, 393, 504), (498, 391, 392, 501), (495, 390, 391, 498), (492, 389, 390, 495), (489, 388, 389, 492), (486, 387, 388, 489), (483, 386, 387, 486), (476, 479, 482, 485, 488, 491, 494, 497, 500, 503, 506, 509, 512, 515, 518, 521, 668, 524, 674, 527, 530, 533, 536, 539, 542, 545, 548, 551, 554, 557, 560, 563, 566, 569), (449, 15, 447, 461), (29, 28, 446, 418), (2, 1, 445, 416), (15, 14, 444, 447), (28, 27, 443, 446), (1, 0, 426, 445), (14, 13, 442, 444), (27, 26, 441, 443), (13, 12, 440, 442), (26, 25, 439, 441), (12, 11, 438, 440), (25, 24, 437, 439), (11, 10, 436, 438), (24, 23, 435, 437), (10, 9, 434, 436), (23, 22, 433, 435), (9, 8, 432, 434), (22, 21, 431, 433), (8, 7, 430, 432), (21, 20, 429, 431), (7, 6, 428, 430), (20, 19, 427, 429), (6, 5, 425, 428), (19, 18, 424, 427), (0, 31, 423, 426), (5, 4, 422, 425), (18, 17, 421, 424), (31, 30, 419, 423), (4, 3, 417, 422), (463, 16, 420, 475), (30, 29, 418, 419), (3, 2, 416, 417), (16, 449, 461, 420), (669, 460, 400, 525), (306, 458, 459, 304), (307, 457, 458, 306), (308, 456, 457, 307), (305, 455, 456, 308), (146, 453, 454, 144), (147, 452, 453, 146), (148, 451, 452, 147), (145, 450, 451, 148), (15, 449, 459, 299), (48, 448, 450, 145), (300, 455, 454, 139), (424, 421, 624, 627), (399, 47, 448, 460), (17, 463, 475, 421), (675, 474, 401, 528), (311, 472, 473, 309), (312, 471, 472, 311), (313, 470, 471, 312), (310, 469, 470, 313), (151, 467, 468, 149), (152, 466, 467, 151), (153, 465, 466, 152), (150, 464, 465, 153), (16, 463, 473, 304), (49, 462, 464, 150), (305, 469, 468, 144), (427, 424, 627, 630), (400, 48, 462, 474), (477, 480, 481, 478), (478, 481, 479, 476), (480, 483, 484, 481), (481, 484, 482, 479), (483, 486, 487, 484), (484, 487, 485, 482), (486, 489, 490, 487), (487, 490, 488, 485), (489, 492, 493, 490), (490, 493, 491, 488), (492, 495, 496, 493), (493, 496, 494, 491), (495, 498, 499, 496), (496, 499, 497, 494), (498, 501, 502, 499), (499, 502, 500, 497), (501, 504, 505, 502), (502, 505, 503, 500), (504, 507, 508, 505), (505, 508, 506, 503), (507, 510, 511, 508), (508, 511, 509, 506), (510, 513, 514, 511), (511, 514, 512, 509), (513, 516, 517, 514), (514, 517, 515, 512), (516, 519, 520, 517), (517, 520, 518, 515), (519, 522, 523, 520), (520, 523, 521, 518), (669, 525, 526, 670), (670, 526, 524, 668), (675, 528, 529, 676), (676, 529, 527, 674), (528, 531, 532, 529), (529, 532, 530, 527), (531, 534, 535, 532), (532, 535, 533, 530), (534, 537, 538, 535), (535, 538, 536, 533), (537, 540, 541, 538), (538, 541, 539, 536), (540, 543, 544, 541), (541, 544, 542, 539), (543, 546, 547, 544), (544, 547, 545, 542), (546, 549, 550, 547), (547, 550, 548, 545), (549, 552, 553, 550), (550, 553, 551, 548), (552, 555, 556, 553), (553, 556, 554, 551), (555, 558, 559, 556), (556, 559, 557, 554), (558, 561, 562, 559), (559, 562, 560, 557), (561, 564, 565, 562), (562, 565, 563, 560), (564, 567, 568, 565), (565, 568, 566, 563), (567, 570, 571, 568), (568, 571, 569, 566), (570, 477, 478, 571), (571, 478, 476, 569), (573, 575, 577, 574), (574, 577, 576, 572), (579, 573, 574, 580), (580, 574, 572, 578), (582, 579, 580, 583), (583, 580, 578, 581), (585, 582, 583, 586), (586, 583, 581, 584), (588, 585, 586, 589), (589, 586, 584, 587), (591, 588, 589, 592), (592, 589, 587, 590), (594, 591, 592, 595), (595, 592, 590, 593), (597, 594, 595, 598), (598, 595, 593, 596), (600, 597, 598, 601), (601, 598, 596, 599), (603, 600, 601, 604), (604, 601, 599, 602), (606, 603, 604, 607), (607, 604, 602, 605), (609, 606, 607, 610), (610, 607, 605, 608), (612, 609, 610, 613), (613, 610, 608, 611), (615, 612, 613, 616), (616, 613, 611, 614), (618, 615, 616, 619), (619, 616, 614, 617), (672, 618, 619, 673), (673, 619, 617, 671), (678, 621, 622, 679), (679, 622, 620, 677), (627, 624, 625, 628), (628, 625, 623, 626), (630, 627, 628, 631), (631, 628, 626, 629), (633, 630, 631, 634), (634, 631, 629, 632), (636, 633, 634, 637), (637, 634, 632, 635), (639, 636, 637, 640), (640, 637, 635, 638), (642, 639, 640, 643), (643, 640, 638, 641), (645, 642, 643, 646), (646, 643, 641, 644), (648, 645, 646, 649), (649, 646, 644, 647), (651, 648, 649, 652), (652, 649, 647, 650), (654, 651, 652, 655), (655, 652, 650, 653), (657, 654, 655, 658), (658, 655, 653, 656), (660, 657, 658, 661), (661, 658, 656, 659), (663, 660, 661, 664), (664, 661, 659, 662), (666, 663, 664, 667), (667, 664, 662, 665), (575, 666, 667, 577), (577, 667, 665, 576), (522, 669, 670, 523), (523, 670, 668, 521), (621, 672, 673, 622), (622, 673, 671, 620), (525, 675, 676, 526), (526, 676, 674, 524), (624, 678, 679, 625), (625, 679, 677, 623), (477, 384, 385, 480)])
me_cylinder.polygons.foreach_set('use_smooth', [True] * 648)
_uv = me_cylinder.uv_layers.new(name='UVMap')
_uv.uv.foreach_set('vector', [1.0, 0.9358, 1.0, 0.9832, 0.9688, 1.0, 0.9687, 0.9509, 0.9687, 0.9509, 0.9688, 1.0, 0.9375, 1.0, 0.9375, 0.9509, 0.9375, 0.9509, 0.9375, 1.0, 0.9062, 1.0, 0.9063, 0.9509, 0.9063, 0.9509, 0.9062, 1.0, 0.875, 1.0, 0.875, 0.9509, 0.875, 0.9509, 0.875, 1.0, 0.8438, 1.0, 0.8438, 0.9509, 0.8438, 0.9509, 0.8438, 1.0, 0.8125, 1.0, 0.8125, 0.9509, 0.8125, 0.9509, 0.8125, 1.0, 0.7812, 1.0, 0.7812, 0.9509, 0.7812, 0.9509, 0.7812, 1.0, 0.75, 1.0, 0.75, 0.9509, 0.75, 0.9509, 0.75, 1.0, 0.7188, 1.0, 0.7188, 0.9509, 0.7188, 0.9509, 0.7188, 1.0, 0.6875, 1.0, 0.6875, 0.9509, 0.6875, 0.9509, 0.6875, 1.0, 0.6562, 1.0, 0.6562, 0.9509, 0.6562, 0.9509, 0.6562, 1.0, 0.625, 1.0, 0.625, 0.9509, 0.625, 0.9509, 0.625, 1.0, 0.5938, 1.0, 0.5938, 0.9509, 0.5938, 0.9509, 0.5938, 1.0, 0.5625, 1.0, 0.5625, 0.9509, 0.5625, 0.9509, 0.5625, 1.0, 0.5312, 1.0, 0.5312, 0.9509, 0.5179, 0.9509, 0.5149, 1.0, 0.4997, 0.9987, 0.5, 0.9509, 0.485, 0.9509, 0.487, 1.0, 0.4688, 1.0, 0.4687, 0.9509, 0.4687, 0.9509, 0.4688, 1.0, 0.4375, 1.0, 0.4375, 0.9509, 0.4375, 0.9509, 0.4375, 1.0, 0.4062, 1.0, 0.4062, 0.9509, 0.4062, 0.9509, 0.4062, 1.0, 0.375, 1.0, 0.375, 0.9509, 0.375, 0.9509, 0.375, 1.0, 0.3438, 1.0, 0.3438, 0.9509, 0.3438, 0.9509, 0.3438, 1.0, 0.3125, 1.0, 0.3125, 0.9509, 0.3125, 0.9509, 0.3125, 1.0, 0.2812, 1.0, 0.2812, 0.9509, 0.2812, 0.9509, 0.2812, 1.0, 0.25, 1.0, 0.25, 0.9509, 0.25, 0.9509, 0.25, 1.0, 0.2188, 1.0, 0.2188, 0.9509, 0.2188, 0.9509, 0.2188, 1.0, 0.1875, 1.0, 0.1875, 0.9509, 0.1875, 0.9509, 0.1875, 1.0, 0.1562, 1.0, 0.1562, 0.9509, 0.1562, 0.9509, 0.1562, 1.0, 0.125, 1.0, 0.125, 0.9509, 0.125, 0.9509, 0.125, 1.0, 0.09375, 1.0, 0.09375, 0.9509, 0.09375, 0.9509, 0.09375, 1.0, 0.0625, 1.0, 0.0625, 0.9509, 0.4076, 0.4076, 0.3738, 0.4353, 0.3738, 0.4353, 0.4076, 0.4076, 0.0625, 0.9509, 0.0625, 1.0, 0.03125, 1.0, 0.03125, 0.9509, 0.03125, 0.9509, 0.03125, 1.0, 0.01923, 0.9407, 0.01734, 0.8974, 0.03125, 0.5264, 0.03125, 0.9509, 0.01734, 0.8974, 0.001015, 0.5233, 0.3353, 0.4559, 0.2935, 0.4685, 0.2935, 0.4685, 0.3353, 0.4559, 0.2065, 0.4685, 0.1647, 0.4559, 0.1647, 0.4559, 0.2065, 0.4685, 0.25, 0.02718, 0.2558, 0.02775, 0.2558, 0.02775, 0.25, 0.02718, 0.4353, 0.3738, 0.4076, 0.4076, 0.4076, 0.4076, 0.4353, 0.3738, 0.2065, 0.03146, 0.2421, 0.02795, 0.2421, 0.02795, 0.2065, 0.03146, 0.4559, 0.3353, 0.4353, 0.3738, 0.4353, 0.3738, 0.4559, 0.3353, 0.3738, 0.4353, 0.3353, 0.4559, 0.3353, 0.4559, 0.3738, 0.4353, 0.09244, 0.09244, 0.1262, 0.06473, 0.1262, 0.06473, 0.09244, 0.09244, 0.4685, 0.2935, 0.4559, 0.3353, 0.4559, 0.3353, 0.4685, 0.2935, 0.06473, 0.1262, 0.09244, 0.09244, 0.09244, 0.09244, 0.06473, 0.1262, 0.4728, 0.25, 0.4685, 0.2935, 0.4685, 0.2935, 0.4728, 0.25, 0.04414, 0.1647, 0.06473, 0.1262, 0.06473, 0.1262, 0.04414, 0.1647, 0.4685, 0.2065, 0.4728, 0.25, 0.4728, 0.25, 0.4685, 0.2065, 0.03146, 0.2065, 0.04414, 0.1647, 0.04414, 0.1647, 0.03146, 0.2065, 0.4559, 0.1647, 0.4685, 0.2065, 0.4685, 0.2065, 0.4559, 0.1647, 0.02718, 0.25, 0.03146, 0.2065, 0.03146, 0.2065, 0.02718, 0.25, 0.4353, 0.1262, 0.4559, 0.1647, 0.4559, 0.1647, 0.4353, 0.1262, 0.03146, 0.2935, 0.02718, 0.25, 0.02718, 0.25, 0.03146, 0.2935, 0.4076, 0.09244, 0.4353, 0.1262, 0.4353, 0.1262, 0.4076, 0.09244, 0.04414, 0.3353, 0.03146, 0.2935, 0.03146, 0.2935, 0.04414, 0.3353, 0.3738, 0.06473, 0.4076, 0.09244, 0.4076, 0.09244, 0.3738, 0.06473, 0.06473, 0.3738, 0.04414, 0.3353, 0.04414, 0.3353, 0.06473, 0.3738, 0.3353, 0.04414, 0.3738, 0.06473, 0.3738, 0.06473, 0.3353, 0.04414, 0.09244, 0.4076, 0.06473, 0.3738, 0.06473, 0.3738, 0.09244, 0.4076, 0.2935, 0.03146, 0.3353, 0.04414, 0.3353, 0.04414, 0.2935, 0.03146, 0.2879, 0.4405, 0.25, 0.4442, 0.2121, 0.4405, 0.1757, 0.4294, 0.1421, 0.4115, 0.1127, 0.3873, 0.08853, 0.3579, 0.07058, 0.3243, 0.05953, 0.2879, 0.0558, 0.25, 0.05953, 0.2121, 0.07058, 0.1757, 0.08853, 0.1421, 0.1127, 0.1127, 0.1421, 0.08853, 0.1757, 0.07058, 0.2121, 0.05953, 0.2449, 0.0563, 0.25, 0.0558, 0.253, 0.0561, 0.2879, 0.05953, 0.3243, 0.07058, 0.3579, 0.08853, 0.3873, 0.1127, 0.4115, 0.1421, 0.4294, 0.1757, 0.4405, 0.2121, 0.4442, 0.25, 0.4405, 0.2879, 0.4294, 0.3243, 0.4115, 0.3579, 0.3873, 0.3873, 0.3579, 0.4115, 0.3243, 0.4294, 0.1262, 0.4353, 0.09244, 0.4076, 0.09244, 0.4076, 0.1262, 0.4353, 0.2558, 0.02775, 0.2935, 0.03146, 0.2935, 0.03146, 0.2558, 0.02775, 0.25, 0.4728, 0.2065, 0.4685, 0.2065, 0.4685, 0.25, 0.4728, 0.1647, 0.4559, 0.1262, 0.4353, 0.1262, 0.4353, 0.1647, 0.4559, 0.2421, 0.02795, 0.25, 0.02718, 0.25, 0.02718, 0.2421, 0.02795, 0.4728, 0.25, 0.4685, 0.2065, 0.4685, 0.2065, 0.4728, 0.25, 0.3506, 0.4459, 0.3193, 0.4479, 0.356, 0.5836, 0.3859, 0.5821, 0.4685, 0.2935, 0.4728, 0.25, 0.4728, 0.25, 0.4685, 0.2935, 0.6026, 0.5964, 0.5917, 0.5717, 0.6311, 0.6783, 0.6472, 0.6971, 0.4559, 0.3353, 0.4685, 0.2935, 0.4685, 0.2935, 0.4559, 0.3353, 0.3353, 0.4559, 0.3738, 0.4353, 0.3738, 0.4353, 0.3353, 0.4559, 0.1227, 0.5717, 0.1117, 0.5964, 0.1385, 0.6971, 0.1544, 0.6783, 0.4353, 0.3738, 0.4559, 0.3353, 0.4559, 0.3353, 0.4353, 0.3738, 0.3626, 0.4458, 0.3634, 0.4685, 0.3925, 0.5818, 0.3974, 0.582, 0.4076, 0.4076, 0.4353, 0.3738, 0.4353, 0.3738, 0.4076, 0.4076, 0.1647, 0.4559, 0.2065, 0.4685, 0.2065, 0.4685, 0.1647, 0.4559, 0.6087, 0.6201, 0.6026, 0.5964, 0.6472, 0.6971, 0.6597, 0.7151, 0.3738, 0.4353, 0.4076, 0.4076, 0.4076, 0.4076, 0.3738, 0.4353, 0.1262, 0.4353, 0.1647, 0.4559, 0.1647, 0.4559, 0.1262, 0.4353, 0.1386, 0.547, 0.1227, 0.5717, 0.1544, 0.6783, 0.1741, 0.6595, 0.2065, 0.4685, 0.25, 0.4728, 0.25, 0.4728, 0.2065, 0.4685, 0.09244, 0.4076, 0.1262, 0.4353, 0.1262, 0.4353, 0.09244, 0.4076, 0.433, 0.4551, 0.3957, 0.4479, 0.429, 0.5836, 0.4648, 0.5891, 0.2935, 0.4685, 0.3353, 0.4559, 0.3353, 0.4559, 0.2935, 0.4685, 0.06473, 0.3738, 0.09244, 0.4076, 0.09244, 0.4076, 0.06473, 0.3738, 0.6102, 0.642, 0.6087, 0.6201, 0.6597, 0.7151, 0.6688, 0.7318, 0.1315, 0.6959, 0.1513, 0.673, 0.118, 0.7405, 0.1063, 0.7726, 0.04414, 0.3353, 0.06473, 0.3738, 0.06473, 0.3738, 0.04414, 0.3353, 0.1594, 0.5233, 0.1386, 0.547, 0.1741, 0.6595, 0.1973, 0.6414, 0.03146, 0.2935, 0.04414, 0.3353, 0.04414, 0.3353, 0.03146, 0.2935, 0.4683, 0.4667, 0.433, 0.4551, 0.4648, 0.5891, 0.4992, 0.5981, 0.02718, 0.25, 0.03146, 0.2935, 0.03146, 0.2935, 0.02718, 0.25, 0.6077, 0.6612, 0.6102, 0.642, 0.6688, 0.7318, 0.6748, 0.7463, 0.121, 0.6887, 0.1315, 0.6959, 0.1063, 0.7726, 0.1063, 0.7671, 0.03146, 0.2065, 0.02718, 0.25, 0.02718, 0.25, 0.03146, 0.2065, 0.1846, 0.5015, 0.1594, 0.5233, 0.1973, 0.6414, 0.2239, 0.6247, 0.9375, 1.0, 0.9688, 1.0, 0.9688, 1.0, 0.9375, 1.0, 0.9062, 1.0, 0.9375, 1.0, 0.9375, 1.0, 0.9062, 1.0, 0.25, 0.4728, 0.2935, 0.4685, 0.2935, 0.4685, 0.25, 0.4728, 0.03125, 1.0, 0.0625, 1.0, 0.0625, 1.0, 0.03125, 1.0, 0.0625, 1.0, 0.09375, 1.0, 0.09375, 1.0, 0.0625, 1.0, 0.09375, 1.0, 0.125, 1.0, 0.125, 1.0, 0.09375, 1.0, 0.125, 1.0, 0.1562, 1.0, 0.1562, 1.0, 0.125, 1.0, 0.1562, 1.0, 0.1875, 1.0, 0.1875, 1.0, 0.1562, 1.0, 0.1875, 1.0, 0.2188, 1.0, 0.2188, 1.0, 0.1875, 1.0, 0.2188, 1.0, 0.25, 1.0, 0.25, 1.0, 0.2188, 1.0, 0.25, 1.0, 0.2812, 1.0, 0.2812, 1.0, 0.25, 1.0, 0.2812, 1.0, 0.3125, 1.0, 0.3125, 1.0, 0.2812, 1.0, 0.3125, 1.0, 0.3438, 1.0, 0.3438, 1.0, 0.3125, 1.0, 0.3438, 1.0, 0.375, 1.0, 0.375, 1.0, 0.3438, 1.0, 0.375, 1.0, 0.4062, 1.0, 0.4062, 1.0, 0.375, 1.0, 0.4062, 1.0, 0.4375, 1.0, 0.4375, 1.0, 0.4062, 1.0, 0.4375, 1.0, 0.4688, 1.0, 0.4688, 1.0, 0.4375, 1.0, 0.487, 1.0, 0.4997, 0.9987, 0.4987, 0.9949, 0.4943, 1.0, 0.5149, 1.0, 0.5312, 1.0, 0.5312, 1.0, 0.5042, 1.0, 0.5312, 1.0, 0.5625, 1.0, 0.5625, 1.0, 0.5312, 1.0, 0.5625, 1.0, 0.5938, 1.0, 0.5938, 1.0, 0.5625, 1.0, 0.5938, 1.0, 0.625, 1.0, 0.625, 1.0, 0.5938, 1.0, 0.625, 1.0, 0.6562, 1.0, 0.6562, 1.0, 0.625, 1.0, 0.6562, 1.0, 0.6875, 1.0, 0.6875, 1.0, 0.6562, 1.0, 0.6875, 1.0, 0.7188, 1.0, 0.7188, 1.0, 0.6875, 1.0, 0.7188, 1.0, 0.75, 1.0, 0.75, 1.0, 0.7188, 1.0, 0.75, 1.0, 0.7812, 1.0, 0.7812, 1.0, 0.75, 1.0, 0.7812, 1.0, 0.8125, 1.0, 0.8125, 1.0, 0.7812, 1.0, 0.8125, 1.0, 0.8438, 1.0, 0.8438, 1.0, 0.8125, 1.0, 0.8438, 1.0, 0.875, 1.0, 0.875, 1.0, 0.8438, 1.0, 0.875, 1.0, 0.9062, 1.0, 0.9063, 1.0, 0.875, 1.0, 0.01923, 0.9407, 0.03125, 1.0, 0.03125, 1.0, 0.01923, 0.9407, 0.1117, 0.5964, 0.1056, 0.6201, 0.1261, 0.7151, 0.1385, 0.6971, 0.4685, 0.2065, 0.4559, 0.1647, 0.4559, 0.1647, 0.4685, 0.2065, 0.5917, 0.5717, 0.5759, 0.547, 0.6114, 0.6595, 0.6311, 0.6783, 0.4559, 0.1647, 0.4353, 0.1262, 0.4353, 0.1262, 0.4559, 0.1647, 0.3193, 0.4479, 0.282, 0.4551, 0.3203, 0.5891, 0.356, 0.5836, 0.571, 0.6912, 0.5824, 0.6959, 0.6798, 0.7726, 0.6792, 0.7648, 0.4353, 0.1262, 0.4076, 0.09244, 0.4076, 0.09244, 0.4353, 0.1262, 0.1056, 0.6201, 0.1039, 0.642, 0.117, 0.7318, 0.1261, 0.7151, 0.4076, 0.09244, 0.3738, 0.06473, 0.3738, 0.06473, 0.4076, 0.09244, 0.5759, 0.547, 0.5553, 0.5233, 0.5881, 0.6414, 0.6114, 0.6595, 0.3738, 0.06473, 0.3353, 0.04414, 0.3353, 0.04414, 0.3738, 0.06473, 0.282, 0.4551, 0.2466, 0.4667, 0.2859, 0.5981, 0.3203, 0.5891, 0.3353, 0.04414, 0.2935, 0.03146, 0.2935, 0.03146, 0.3353, 0.04414, 0.1039, 0.642, 0.1064, 0.6612, 0.1111, 0.7463, 0.117, 0.7318, 0.5824, 0.6959, 0.593, 0.6887, 0.6798, 0.7671, 0.6798, 0.7726, 0.2558, 0.02775, 0.25, 0.02717, 0.25, 0.02717, 0.2558, 0.02775, 0.5553, 0.5233, 0.5302, 0.5015, 0.5613, 0.6247, 0.5881, 0.6414, 0.2421, 0.02795, 0.2065, 0.03146, 0.2065, 0.03146, 0.2421, 0.02795, 0.2466, 0.4667, 0.2138, 0.4824, 0.2536, 0.6101, 0.2859, 0.5981, 0.2065, 0.03146, 0.1647, 0.04414, 0.1647, 0.04414, 0.2065, 0.03146, 0.1064, 0.6612, 0.1123, 0.677, 0.1076, 0.7583, 0.1111, 0.7463, 0.593, 0.6887, 0.6017, 0.677, 0.6783, 0.7583, 0.6798, 0.7671, 0.1647, 0.04414, 0.1262, 0.06473, 0.1262, 0.06473, 0.1647, 0.04414, 0.5302, 0.5015, 0.501, 0.4824, 0.5316, 0.6101, 0.5613, 0.6247, 0.1262, 0.06473, 0.09244, 0.09244, 0.09244, 0.09244, 0.1262, 0.06473, 0.2138, 0.4824, 0.1846, 0.5015, 0.2239, 0.6247, 0.2536, 0.6101, 0.09244, 0.09244, 0.06473, 0.1262, 0.06473, 0.1262, 0.09244, 0.09244, 0.1123, 0.677, 0.121, 0.6887, 0.1063, 0.7671, 0.1076, 0.7583, 0.6017, 0.677, 0.6077, 0.6612, 0.6748, 0.7463, 0.6783, 0.7583, 0.06473, 0.1262, 0.04414, 0.1647, 0.04414, 0.1647, 0.06473, 0.1262, 0.501, 0.4824, 0.4683, 0.4667, 0.4992, 0.5981, 0.5316, 0.6101, 0.04414, 0.1647, 0.03146, 0.2065, 0.03146, 0.2065, 0.04414, 0.1647, 0.9688, 1.0, 1.0, 0.9832, 1.0, 0.9833, 0.9688, 1.0, 0.9688, 1.0, 1.0, 0.9833, 0.9996, 0.9836, 0.9688, 0.9998, 0.9688, 0.9998, 0.9996, 0.9836, 0.7893, 0.8397, 0.7789, 0.8506, 0.7789, 0.8506, 0.7893, 0.8397, 0.6792, 0.7648, 0.6798, 0.7726, 0.9375, 1.0, 0.9688, 1.0, 0.9688, 1.0, 0.9375, 1.0, 0.9375, 1.0, 0.9688, 1.0, 0.9688, 0.9998, 0.9375, 1.0, 0.9375, 1.0, 0.9688, 0.9998, 0.7789, 0.8506, 0.7682, 0.847, 0.7682, 0.847, 0.7789, 0.8506, 0.6798, 0.7726, 0.6798, 0.7671, 0.9062, 1.0, 0.9375, 1.0, 0.9375, 1.0, 0.9062, 1.0, 0.9062, 1.0, 0.9375, 1.0, 0.9375, 1.0, 0.9062, 1.0, 0.9062, 1.0, 0.9375, 1.0, 0.7682, 0.847, 0.7565, 0.8412, 0.7565, 0.8412, 0.7682, 0.847, 0.6798, 0.7671, 0.6783, 0.7583, 0.875, 1.0, 0.9063, 1.0, 0.9062, 1.0, 0.875, 1.0, 0.875, 1.0, 0.9062, 1.0, 0.9062, 1.0, 0.875, 1.0, 0.875, 1.0, 0.9062, 1.0, 0.7565, 0.8412, 0.7435, 0.8333, 0.7435, 0.8333, 0.7565, 0.8412, 0.6783, 0.7583, 0.6748, 0.7463, 0.8438, 1.0, 0.875, 1.0, 0.875, 1.0, 0.8437, 1.0, 0.8437, 1.0, 0.875, 1.0, 0.875, 1.0, 0.8437, 1.0, 0.8437, 1.0, 0.875, 1.0, 0.7435, 0.8333, 0.7288, 0.8238, 0.7288, 0.8238, 0.7435, 0.8333, 0.6748, 0.7463, 0.6688, 0.7318, 0.8125, 1.0, 0.8438, 1.0, 0.8437, 1.0, 0.8125, 1.0, 0.8125, 1.0, 0.8437, 1.0, 0.8437, 1.0, 0.8125, 1.0, 0.8125, 1.0, 0.8437, 1.0, 0.7288, 0.8238, 0.7121, 0.8128, 0.7121, 0.8128, 0.7288, 0.8238, 0.6688, 0.7318, 0.6597, 0.7151, 0.7812, 1.0, 0.8125, 1.0, 0.8125, 1.0, 0.7812, 1.0, 0.7812, 1.0, 0.8125, 1.0, 0.8125, 1.0, 0.7812, 1.0, 0.7812, 1.0, 0.8125, 1.0, 0.7121, 0.8128, 0.6932, 0.801, 0.6932, 0.801, 0.7121, 0.8128, 0.6597, 0.7151, 0.6472, 0.6971, 0.75, 1.0, 0.7812, 1.0, 0.7812, 1.0, 0.75, 1.0, 0.75, 1.0, 0.7812, 1.0, 0.7812, 1.0, 0.75, 1.0, 0.75, 1.0, 0.7812, 1.0, 0.6932, 0.801, 0.6719, 0.7886, 0.6719, 0.7886, 0.6932, 0.801, 0.6472, 0.6971, 0.6311, 0.6783, 0.7188, 1.0, 0.75, 1.0, 0.75, 1.0, 0.7187, 1.0, 0.7187, 1.0, 0.75, 1.0, 0.75, 1.0, 0.7187, 1.0, 0.7187, 1.0, 0.75, 1.0, 0.6719, 0.7886, 0.6482, 0.7763, 0.6482, 0.7763, 0.6719, 0.7886, 0.6311, 0.6783, 0.6114, 0.6595, 0.6875, 1.0, 0.7188, 1.0, 0.7187, 1.0, 0.6875, 1.0, 0.6875, 1.0, 0.7187, 1.0, 0.7187, 1.0, 0.6875, 1.0, 0.6875, 1.0, 0.7187, 1.0, 0.6482, 0.7763, 0.6222, 0.7644, 0.6222, 0.7644, 0.6482, 0.7763, 0.6114, 0.6595, 0.5881, 0.6414, 0.6562, 1.0, 0.6875, 1.0, 0.6875, 1.0, 0.6562, 1.0, 0.6562, 1.0, 0.6875, 1.0, 0.6875, 1.0, 0.6562, 1.0, 0.6562, 1.0, 0.6875, 1.0, 0.6222, 0.7644, 0.5939, 0.7534, 0.5939, 0.7534, 0.6222, 0.7644, 0.5881, 0.6414, 0.5613, 0.6247, 0.625, 1.0, 0.6562, 1.0, 0.6562, 1.0, 0.625, 1.0, 0.625, 1.0, 0.6562, 1.0, 0.6562, 1.0, 0.625, 1.0, 0.625, 1.0, 0.6562, 1.0, 0.5939, 0.7534, 0.5636, 0.7438, 0.5636, 0.7438, 0.5939, 0.7534, 0.5613, 0.6247, 0.5316, 0.6101, 0.5938, 1.0, 0.625, 1.0, 0.625, 1.0, 0.5937, 1.0, 0.5937, 1.0, 0.625, 1.0, 0.625, 1.0, 0.5937, 1.0, 0.5937, 1.0, 0.625, 1.0, 0.5636, 0.7438, 0.5316, 0.7359, 0.5316, 0.7359, 0.5636, 0.7438, 0.5316, 0.6101, 0.4992, 0.5981, 0.5625, 1.0, 0.5938, 1.0, 0.5937, 1.0, 0.5625, 1.0, 0.5625, 1.0, 0.5937, 1.0, 0.5937, 1.0, 0.5625, 1.0, 0.5625, 1.0, 0.5937, 1.0, 0.5316, 0.7359, 0.4983, 0.73, 0.4983, 0.73, 0.5316, 0.7359, 0.4992, 0.5981, 0.4648, 0.5891, 0.5312, 1.0, 0.5625, 1.0, 0.5625, 1.0, 0.5312, 1.0, 0.5312, 1.0, 0.5625, 1.0, 0.5625, 1.0, 0.5312, 1.0, 0.5312, 1.0, 0.5625, 1.0, 0.4983, 0.73, 0.4641, 0.7264, 0.4641, 0.7264, 0.4983, 0.73, 0.4648, 0.5891, 0.429, 0.5836, 0.5042, 1.0, 0.5312, 1.0, 0.5312, 1.0, 0.5042, 1.0, 0.5042, 1.0, 0.5312, 1.0, 0.5312, 1.0, 0.4774, 0.8957, 0.4774, 0.8957, 0.5312, 1.0, 0.4641, 0.7264, 0.4363, 0.7346, 0.4363, 0.7346, 0.4641, 0.7264, 0.429, 0.5836, 0.3974, 0.582, 0.4943, 1.0, 0.4987, 0.9949, 0.4919, 0.9685, 0.4943, 1.0, 0.4943, 1.0, 0.4919, 0.9685, 0.4472, 0.7946, 0.469, 0.9014, 0.469, 0.9014, 0.4472, 0.7946, 0.417, 0.6771, 0.4267, 0.7385, 0.4267, 0.7385, 0.417, 0.6771, 0.3925, 0.5818, 0.3859, 0.5821, 0.4375, 1.0, 0.4688, 1.0, 0.4688, 1.0, 0.4375, 1.0, 0.4375, 1.0, 0.4688, 1.0, 0.4688, 1.0, 0.4375, 1.0, 0.4375, 1.0, 0.4688, 1.0, 0.3947, 0.7264, 0.3605, 0.73, 0.3605, 0.73, 0.3947, 0.7264, 0.356, 0.5836, 0.3203, 0.5891, 0.4062, 1.0, 0.4375, 1.0, 0.4375, 1.0, 0.4063, 1.0, 0.4063, 1.0, 0.4375, 1.0, 0.4375, 1.0, 0.4063, 1.0, 0.4063, 1.0, 0.4375, 1.0, 0.3605, 0.73, 0.3272, 0.7359, 0.3272, 0.7359, 0.3605, 0.73, 0.3203, 0.5891, 0.2859, 0.5981, 0.375, 1.0, 0.4062, 1.0, 0.4063, 1.0, 0.375, 1.0, 0.375, 1.0, 0.4063, 1.0, 0.4063, 1.0, 0.375, 1.0, 0.375, 1.0, 0.4063, 1.0, 0.3272, 0.7359, 0.2952, 0.7438, 0.2952, 0.7438, 0.3272, 0.7359, 0.2859, 0.5981, 0.2536, 0.6101, 0.3438, 1.0, 0.375, 1.0, 0.375, 1.0, 0.3438, 1.0, 0.3438, 1.0, 0.375, 1.0, 0.375, 1.0, 0.3438, 1.0, 0.3438, 1.0, 0.375, 1.0, 0.2952, 0.7438, 0.265, 0.7534, 0.265, 0.7534, 0.2952, 0.7438, 0.2536, 0.6101, 0.2239, 0.6247, 0.3125, 1.0, 0.3438, 1.0, 0.3438, 1.0, 0.3125, 1.0, 0.3125, 1.0, 0.3438, 1.0, 0.3438, 1.0, 0.3125, 1.0, 0.3125, 1.0, 0.3438, 1.0, 0.265, 0.7534, 0.2368, 0.7644, 0.2368, 0.7644, 0.265, 0.7534, 0.2239, 0.6247, 0.1973, 0.6414, 0.2812, 1.0, 0.3125, 1.0, 0.3125, 1.0, 0.2813, 1.0, 0.2813, 1.0, 0.3125, 1.0, 0.3125, 1.0, 0.2813, 1.0, 0.2813, 1.0, 0.3125, 1.0, 0.2368, 0.7644, 0.2108, 0.7763, 0.2108, 0.7763, 0.2368, 0.7644, 0.1973, 0.6414, 0.1741, 0.6595, 0.25, 1.0, 0.2812, 1.0, 0.2813, 1.0, 0.25, 1.0, 0.25, 1.0, 0.2813, 1.0, 0.2813, 1.0, 0.25, 1.0, 0.25, 1.0, 0.2813, 1.0, 0.2108, 0.7763, 0.1872, 0.7886, 0.1872, 0.7886, 0.2108, 0.7763, 0.1741, 0.6595, 0.1544, 0.6783, 0.2188, 1.0, 0.25, 1.0, 0.25, 1.0, 0.2188, 1.0, 0.2188, 1.0, 0.25, 1.0, 0.25, 1.0, 0.2188, 1.0, 0.2188, 1.0, 0.25, 1.0, 0.1872, 0.7886, 0.166, 0.801, 0.166, 0.801, 0.1872, 0.7886, 0.1544, 0.6783, 0.1385, 0.6971, 0.1875, 1.0, 0.2188, 1.0, 0.2188, 1.0, 0.1875, 1.0, 0.1875, 1.0, 0.2188, 1.0, 0.2188, 1.0, 0.1875, 1.0, 0.1875, 1.0, 0.2188, 1.0, 0.166, 0.801, 0.1471, 0.8128, 0.1471, 0.8128, 0.166, 0.801, 0.1385, 0.6971, 0.1261, 0.7151, 0.1562, 1.0, 0.1875, 1.0, 0.1875, 1.0, 0.1563, 1.0, 0.1563, 1.0, 0.1875, 1.0, 0.1875, 1.0, 0.1563, 1.0, 0.1563, 1.0, 0.1875, 1.0, 0.1471, 0.8128, 0.1305, 0.8238, 0.1305, 0.8238, 0.1471, 0.8128, 0.1261, 0.7151, 0.117, 0.7318, 0.125, 1.0, 0.1562, 1.0, 0.1563, 1.0, 0.125, 1.0, 0.125, 1.0, 0.1563, 1.0, 0.1563, 1.0, 0.125, 1.0, 0.125, 1.0, 0.1563, 1.0, 0.1305, 0.8238, 0.1158, 0.8333, 0.1158, 0.8333, 0.1305, 0.8238, 0.117, 0.7318, 0.1111, 0.7463, 0.09375, 1.0, 0.125, 1.0, 0.125, 1.0, 0.09375, 1.0, 0.09375, 1.0, 0.125, 1.0, 0.125, 1.0, 0.09375, 1.0, 0.09375, 1.0, 0.125, 1.0, 0.1158, 0.8333, 0.1029, 0.8412, 0.1029, 0.8412, 0.1158, 0.8333, 0.1111, 0.7463, 0.1076, 0.7583, 0.0625, 1.0, 0.09375, 1.0, 0.09375, 1.0, 0.0625, 1.0, 0.0625, 1.0, 0.09375, 1.0, 0.09375, 1.0, 0.0625, 1.0, 0.0625, 1.0, 0.09375, 1.0, 0.1029, 0.8412, 0.09125, 0.847, 0.09125, 0.847, 0.1029, 0.8412, 0.1076, 0.7583, 0.1063, 0.7671, 0.03125, 1.0, 0.0625, 1.0, 0.0625, 1.0, 0.03128, 0.9999, 0.03128, 0.9999, 0.0625, 1.0, 0.0625, 1.0, 0.03145, 0.9994, 0.03145, 0.9994, 0.0625, 1.0, 0.09125, 0.847, 0.08053, 0.8506, 0.08053, 0.8506, 0.09125, 0.847, 0.1063, 0.7671, 0.1063, 0.7726, 0.01923, 0.9407, 0.03125, 1.0, 0.03128, 0.9999, 0.01926, 0.9408, 0.01926, 0.9408, 0.03128, 0.9999, 0.03145, 0.9994, 0.01947, 0.9419, 0.01947, 0.9419, 0.03145, 0.9994, 0.08053, 0.8506, 0.08411, 0.8091, 0.08411, 0.8091, 0.08053, 0.8506, 0.1063, 0.7726, 0.118, 0.7405, 0.5824, 0.6959, 0.571, 0.6912, 0.4607, 0.6162, 0.4832, 0.6178, 0.4832, 0.6178, 0.4607, 0.6162, 0.25, 0.4728, 0.2935, 0.4685, 0.2935, 0.4685, 0.25, 0.4728, 0.2499, 0.4728, 0.2935, 0.4686, 0.2935, 0.4686, 0.2499, 0.4728, 0.25, 0.4728, 0.2935, 0.4685, 0.593, 0.6887, 0.5824, 0.6959, 0.4832, 0.6178, 0.5045, 0.6087, 0.5045, 0.6087, 0.4832, 0.6178, 0.2935, 0.4685, 0.3353, 0.4559, 0.3353, 0.4559, 0.2935, 0.4685, 0.2935, 0.4686, 0.3353, 0.4559, 0.3353, 0.4559, 0.2935, 0.4686, 0.2935, 0.4685, 0.3353, 0.4559, 0.6017, 0.677, 0.593, 0.6887, 0.5045, 0.6087, 0.5234, 0.594, 0.5234, 0.594, 0.5045, 0.6087, 0.3353, 0.4559, 0.3738, 0.4353, 0.3738, 0.4353, 0.3353, 0.4559, 0.3353, 0.4559, 0.3738, 0.4353, 0.3738, 0.4353, 0.3353, 0.4559, 0.3353, 0.4559, 0.3738, 0.4353, 0.6077, 0.6612, 0.6017, 0.677, 0.5234, 0.594, 0.539, 0.5741, 0.539, 0.5741, 0.5234, 0.594, 0.3738, 0.4353, 0.4076, 0.4076, 0.4076, 0.4076, 0.3738, 0.4353, 0.3738, 0.4353, 0.4076, 0.4076, 0.4076, 0.4076, 0.3738, 0.4353, 0.3738, 0.4353, 0.4076, 0.4076, 0.6102, 0.642, 0.6077, 0.6612, 0.539, 0.5741, 0.5501, 0.5499, 0.5501, 0.5499, 0.539, 0.5741, 0.4076, 0.4076, 0.4353, 0.3738, 0.4353, 0.3738, 0.4076, 0.4076, 0.4076, 0.4076, 0.4353, 0.3738, 0.4353, 0.3738, 0.4076, 0.4076, 0.4076, 0.4076, 0.4353, 0.3738, 0.6087, 0.6201, 0.6102, 0.642, 0.5501, 0.5499, 0.5562, 0.5223, 0.5562, 0.5223, 0.5501, 0.5499, 0.4353, 0.3738, 0.4559, 0.3353, 0.4559, 0.3353, 0.4353, 0.3738, 0.4353, 0.3738, 0.4559, 0.3353, 0.4559, 0.3353, 0.4353, 0.3738, 0.4353, 0.3738, 0.4559, 0.3353, 0.6026, 0.5964, 0.6087, 0.6201, 0.5562, 0.5223, 0.5566, 0.4923, 0.5566, 0.4923, 0.5562, 0.5223, 0.4559, 0.3353, 0.4685, 0.2935, 0.4685, 0.2935, 0.4559, 0.3353, 0.4559, 0.3353, 0.4686, 0.2935, 0.4686, 0.2935, 0.4559, 0.3353, 0.4559, 0.3353, 0.4685, 0.2935, 0.5917, 0.5717, 0.6026, 0.5964, 0.5566, 0.4923, 0.5509, 0.4612, 0.5509, 0.4612, 0.5566, 0.4923, 0.4685, 0.2935, 0.4728, 0.25, 0.4728, 0.25, 0.4685, 0.2935, 0.4686, 0.2935, 0.4728, 0.25, 0.4728, 0.25, 0.4686, 0.2935, 0.4685, 0.2935, 0.4728, 0.25, 0.5759, 0.547, 0.5917, 0.5717, 0.5509, 0.4612, 0.539, 0.4301, 0.539, 0.4301, 0.5509, 0.4612, 0.4728, 0.25, 0.4685, 0.2065, 0.4685, 0.2065, 0.4728, 0.25, 0.4728, 0.25, 0.4686, 0.2065, 0.4686, 0.2065, 0.4728, 0.25, 0.4728, 0.25, 0.4685, 0.2065, 0.5553, 0.5233, 0.5759, 0.547, 0.539, 0.4301, 0.5212, 0.4002, 0.5212, 0.4002, 0.539, 0.4301, 0.4685, 0.2065, 0.4559, 0.1647, 0.4559, 0.1647, 0.4685, 0.2065, 0.4686, 0.2065, 0.4559, 0.1647, 0.4559, 0.1647, 0.4686, 0.2065, 0.4685, 0.2065, 0.4559, 0.1647, 0.5302, 0.5015, 0.5553, 0.5233, 0.5212, 0.4002, 0.4976, 0.3726, 0.4976, 0.3726, 0.5212, 0.4002, 0.4559, 0.1647, 0.4353, 0.1262, 0.4353, 0.1262, 0.4559, 0.1647, 0.4559, 0.1647, 0.4353, 0.1262, 0.4353, 0.1262, 0.4559, 0.1647, 0.4559, 0.1647, 0.4353, 0.1262, 0.501, 0.4824, 0.5302, 0.5015, 0.4976, 0.3726, 0.4689, 0.3485, 0.4689, 0.3485, 0.4976, 0.3726, 0.4353, 0.1262, 0.4076, 0.09244, 0.4076, 0.09244, 0.4353, 0.1262, 0.4353, 0.1262, 0.4076, 0.09243, 0.4076, 0.09243, 0.4353, 0.1262, 0.4353, 0.1262, 0.4076, 0.09244, 0.4683, 0.4667, 0.501, 0.4824, 0.4689, 0.3485, 0.4359, 0.3287, 0.4359, 0.3287, 0.4689, 0.3485, 0.4076, 0.09244, 0.3738, 0.06473, 0.3738, 0.06473, 0.4076, 0.09244, 0.4076, 0.09243, 0.3738, 0.06472, 0.3738, 0.06472, 0.4076, 0.09243, 0.4076, 0.09244, 0.3738, 0.06473, 0.433, 0.4551, 0.4683, 0.4667, 0.4359, 0.3287, 0.3994, 0.3139, 0.3994, 0.3139, 0.4359, 0.3287, 0.3738, 0.06473, 0.3353, 0.04414, 0.3353, 0.04414, 0.3738, 0.06473, 0.3738, 0.06472, 0.3353, 0.04412, 0.3353, 0.04412, 0.3738, 0.06472, 0.3738, 0.06473, 0.3353, 0.04414, 0.3957, 0.4479, 0.433, 0.4551, 0.3994, 0.3139, 0.3606, 0.3049, 0.3606, 0.3049, 0.3994, 0.3139, 0.3353, 0.04414, 0.2935, 0.03146, 0.2935, 0.03146, 0.3353, 0.04414, 0.3353, 0.04412, 0.2935, 0.03144, 0.2935, 0.03144, 0.3353, 0.04412, 0.3353, 0.04414, 0.2935, 0.03146, 0.3626, 0.4458, 0.3957, 0.4479, 0.3606, 0.3049, 0.3259, 0.3022, 0.3259, 0.3022, 0.3606, 0.3049, 0.2935, 0.03146, 0.2558, 0.02775, 0.2558, 0.02775, 0.2935, 0.03146, 0.2935, 0.03144, 0.2558, 0.02774, 0.2558, 0.02774, 0.2935, 0.03144, 0.2935, 0.03146, 0.2558, 0.02775, 0.3506, 0.4459, 0.3634, 0.4685, 0.3306, 0.3407, 0.3133, 0.3024, 0.3133, 0.3024, 0.3306, 0.3407, 0.2717, 0.1114, 0.2421, 0.02795, 0.2421, 0.02795, 0.2717, 0.1114, 0.25, 0.02717, 0.2421, 0.02794, 0.2421, 0.02794, 0.25, 0.02717, 0.25, 0.02717, 0.2421, 0.02795, 0.282, 0.4551, 0.3193, 0.4479, 0.2806, 0.3049, 0.2417, 0.3139, 0.2417, 0.3139, 0.2806, 0.3049, 0.2065, 0.03146, 0.1647, 0.04414, 0.1647, 0.04414, 0.2065, 0.03146, 0.2065, 0.03144, 0.1647, 0.04412, 0.1647, 0.04412, 0.2065, 0.03144, 0.2065, 0.03146, 0.1647, 0.04414, 0.2466, 0.4667, 0.282, 0.4551, 0.2417, 0.3139, 0.2052, 0.3287, 0.2052, 0.3287, 0.2417, 0.3139, 0.1647, 0.04414, 0.1262, 0.06473, 0.1262, 0.06473, 0.1647, 0.04414, 0.1647, 0.04412, 0.1262, 0.06472, 0.1262, 0.06472, 0.1647, 0.04412, 0.1647, 0.04414, 0.1262, 0.06473, 0.2138, 0.4824, 0.2466, 0.4667, 0.2052, 0.3287, 0.1722, 0.3485, 0.1722, 0.3485, 0.2052, 0.3287, 0.1262, 0.06473, 0.09244, 0.09244, 0.09244, 0.09244, 0.1262, 0.06473, 0.1262, 0.06472, 0.09243, 0.09243, 0.09243, 0.09243, 0.1262, 0.06472, 0.1262, 0.06473, 0.09244, 0.09244, 0.1846, 0.5015, 0.2138, 0.4824, 0.1722, 0.3485, 0.1434, 0.3726, 0.1434, 0.3726, 0.1722, 0.3485, 0.09244, 0.09244, 0.06473, 0.1262, 0.06473, 0.1262, 0.09244, 0.09244, 0.09243, 0.09243, 0.06472, 0.1262, 0.06472, 0.1262, 0.09243, 0.09243, 0.09244, 0.09244, 0.06473, 0.1262, 0.1594, 0.5233, 0.1846, 0.5015, 0.1434, 0.3726, 0.1198, 0.4002, 0.1198, 0.4002, 0.1434, 0.3726, 0.06473, 0.1262, 0.04414, 0.1647, 0.04414, 0.1647, 0.06473, 0.1262, 0.06472, 0.1262, 0.04412, 0.1647, 0.04412, 0.1647, 0.06472, 0.1262, 0.06473, 0.1262, 0.04414, 0.1647, 0.1386, 0.547, 0.1594, 0.5233, 0.1198, 0.4002, 0.1018, 0.4301, 0.1018, 0.4301, 0.1198, 0.4002, 0.04414, 0.1647, 0.03146, 0.2065, 0.03146, 0.2065, 0.04414, 0.1647, 0.04412, 0.1647, 0.03144, 0.2065, 0.03144, 0.2065, 0.04412, 0.1647, 0.04414, 0.1647, 0.03146, 0.2065, 0.1227, 0.5717, 0.1386, 0.547, 0.1018, 0.4301, 0.08992, 0.4612, 0.08992, 0.4612, 0.1018, 0.4301, 0.03146, 0.2065, 0.02718, 0.25, 0.02718, 0.25, 0.03146, 0.2065, 0.03144, 0.2065, 0.02716, 0.25, 0.02716, 0.25, 0.03144, 0.2065, 0.03146, 0.2065, 0.02718, 0.25, 0.1117, 0.5964, 0.1227, 0.5717, 0.08992, 0.4612, 0.08417, 0.4923, 0.08417, 0.4923, 0.08992, 0.4612, 0.02718, 0.25, 0.03146, 0.2935, 0.03146, 0.2935, 0.02718, 0.25, 0.02716, 0.25, 0.03144, 0.2935, 0.03144, 0.2935, 0.02716, 0.25, 0.02718, 0.25, 0.03146, 0.2935, 0.1056, 0.6201, 0.1117, 0.5964, 0.08417, 0.4923, 0.08447, 0.5223, 0.08447, 0.5223, 0.08417, 0.4923, 0.03146, 0.2935, 0.04414, 0.3353, 0.04414, 0.3353, 0.03146, 0.2935, 0.03144, 0.2935, 0.04412, 0.3353, 0.04412, 0.3353, 0.03144, 0.2935, 0.03146, 0.2935, 0.04414, 0.3353, 0.1039, 0.642, 0.1056, 0.6201, 0.08447, 0.5223, 0.09047, 0.5499, 0.09047, 0.5499, 0.08447, 0.5223, 0.04414, 0.3353, 0.06473, 0.3738, 0.06473, 0.3738, 0.04414, 0.3353, 0.04412, 0.3353, 0.06472, 0.3738, 0.06472, 0.3738, 0.04412, 0.3353, 0.04414, 0.3353, 0.06473, 0.3738, 0.1064, 0.6612, 0.1039, 0.642, 0.09047, 0.5499, 0.1016, 0.5741, 0.1016, 0.5741, 0.09047, 0.5499, 0.06473, 0.3738, 0.09244, 0.4076, 0.09244, 0.4076, 0.06473, 0.3738, 0.06472, 0.3738, 0.09243, 0.4076, 0.09243, 0.4076, 0.06472, 0.3738, 0.06473, 0.3738, 0.09244, 0.4076, 0.1123, 0.677, 0.1064, 0.6612, 0.1016, 0.5741, 0.1171, 0.594, 0.1171, 0.594, 0.1016, 0.5741, 0.09244, 0.4076, 0.1262, 0.4353, 0.1262, 0.4353, 0.09244, 0.4076, 0.09243, 0.4076, 0.1262, 0.4353, 0.1262, 0.4353, 0.09243, 0.4076, 0.09244, 0.4076, 0.1262, 0.4353, 0.121, 0.6887, 0.1123, 0.677, 0.1171, 0.594, 0.136, 0.6087, 0.136, 0.6087, 0.1171, 0.594, 0.1262, 0.4353, 0.1647, 0.4559, 0.1647, 0.4559, 0.1262, 0.4353, 0.1262, 0.4353, 0.1647, 0.4559, 0.1647, 0.4559, 0.1262, 0.4353, 0.1262, 0.4353, 0.1647, 0.4559, 0.1315, 0.6959, 0.121, 0.6887, 0.136, 0.6087, 0.1573, 0.6178, 0.1573, 0.6178, 0.136, 0.6087, 0.1647, 0.4559, 0.2065, 0.4685, 0.2065, 0.4685, 0.1647, 0.4559, 0.1647, 0.4559, 0.2065, 0.4686, 0.2065, 0.4686, 0.1647, 0.4559, 0.1647, 0.4559, 0.2065, 0.4685, 0.1513, 0.673, 0.1315, 0.6959, 0.1573, 0.6178, 0.1852, 0.6042, 0.1852, 0.6042, 0.1573, 0.6178, 0.2065, 0.4685, 0.25, 0.4728, 0.25, 0.4728, 0.2065, 0.4685, 0.2065, 0.4686, 0.2501, 0.4728, 0.2501, 0.4728, 0.2065, 0.4686, 0.2065, 0.4685, 0.25, 0.4728, 0.9688, 1.0, 1.0, 0.9832, 1.0, 0.9832, 0.9688, 1.0, 0.9688, 0.5264, 0.9687, 0.9509, 0.9375, 0.9509, 0.9375, 0.5264, 0.2935, 0.4685, 0.25, 0.4728, 0.25, 0.4728, 0.2935, 0.4685, 0.0625, 0.5264, 0.0625, 0.9509, 0.03125, 0.9509, 0.03125, 0.5264, 0.09375, 0.5264, 0.09375, 0.9509, 0.0625, 0.9509, 0.0625, 0.5264, 0.125, 0.5264, 0.125, 0.9509, 0.09375, 0.9509, 0.09375, 0.5264, 0.1562, 0.5264, 0.1562, 0.9509, 0.125, 0.9509, 0.125, 0.5264, 0.1875, 0.5264, 0.1875, 0.9509, 0.1562, 0.9509, 0.1562, 0.5264, 0.2188, 0.5264, 0.2188, 0.9509, 0.1875, 0.9509, 0.1875, 0.5264, 0.25, 0.5264, 0.25, 0.9509, 0.2188, 0.9509, 0.2188, 0.5264, 0.2812, 0.5264, 0.2812, 0.9509, 0.25, 0.9509, 0.25, 0.5264, 0.3125, 0.5264, 0.3125, 0.9509, 0.2812, 0.9509, 0.2812, 0.5264, 0.3438, 0.5264, 0.3438, 0.9509, 0.3125, 0.9509, 0.3125, 0.5264, 0.375, 0.5264, 0.375, 0.9509, 0.3438, 0.9509, 0.3438, 0.5264, 0.4062, 0.5264, 0.4062, 0.9509, 0.375, 0.9509, 0.375, 0.5264, 0.4375, 0.5264, 0.4375, 0.9509, 0.4062, 0.9509, 0.4062, 0.5264, 0.4688, 0.5264, 0.4687, 0.9509, 0.4375, 0.9509, 0.4375, 0.5264, 0.5, 0.5264, 0.5, 0.9509, 0.485, 0.9509, 0.4845, 0.5264, 0.5313, 0.5264, 0.5312, 0.9509, 0.5179, 0.9509, 0.512, 0.5264, 0.5625, 0.5264, 0.5625, 0.9509, 0.5312, 0.9509, 0.5312, 0.5264, 0.5938, 0.5264, 0.5938, 0.9509, 0.5625, 0.9509, 0.5625, 0.5264, 0.625, 0.5264, 0.625, 0.9509, 0.5938, 0.9509, 0.5938, 0.5264, 0.6562, 0.5264, 0.6562, 0.9509, 0.625, 0.9509, 0.625, 0.5264, 0.6875, 0.5264, 0.6875, 0.9509, 0.6562, 0.9509, 0.6562, 0.5264, 0.7188, 0.5264, 0.7188, 0.9509, 0.6875, 0.9509, 0.6875, 0.5264, 0.75, 0.5264, 0.75, 0.9509, 0.7188, 0.9509, 0.7188, 0.5264, 0.7812, 0.5264, 0.7812, 0.9509, 0.75, 0.9509, 0.75, 0.5264, 0.8125, 0.5264, 0.8125, 0.9509, 0.7812, 0.9509, 0.7812, 0.5264, 0.8438, 0.5264, 0.8438, 0.9509, 0.8125, 0.9509, 0.8125, 0.5264, 0.875, 0.5264, 0.875, 0.9509, 0.8438, 0.9509, 0.8438, 0.5264, 0.9063, 0.5264, 0.9063, 0.9509, 0.875, 0.9509, 0.875, 0.5264, 0.9375, 0.5264, 0.9375, 0.9509, 0.9063, 0.9509, 0.9063, 0.5264, 0.75, 0.4614, 0.7912, 0.4573, 0.8309, 0.4453, 0.8674, 0.4258, 0.8995, 0.3995, 0.9258, 0.3674, 0.9453, 0.3309, 0.9573, 0.2912, 0.9614, 0.25, 0.9573, 0.2088, 0.9453, 0.1691, 0.9258, 0.1326, 0.8995, 0.1005, 0.8674, 0.07425, 0.8309, 0.05471, 0.7912, 0.04269, 0.7669, 0.04029, 0.75, 0.03862, 0.7306, 0.04054, 0.7088, 0.04269, 0.6691, 0.05471, 0.6326, 0.07425, 0.6005, 0.1005, 0.5742, 0.1326, 0.5547, 0.1691, 0.5427, 0.2088, 0.5386, 0.25, 0.5427, 0.2912, 0.5547, 0.3309, 0.5742, 0.3674, 0.6005, 0.3995, 0.6326, 0.4258, 0.6691, 0.4453, 0.7088, 0.4573, 0.2558, 0.02775, 0.2935, 0.03146, 0.2935, 0.03146, 0.2558, 0.02775, 0.1262, 0.4353, 0.09244, 0.4076, 0.09244, 0.4076, 0.1262, 0.4353, 0.3353, 0.4559, 0.2935, 0.4685, 0.2935, 0.4685, 0.3353, 0.4559, 0.2935, 0.03146, 0.3353, 0.04414, 0.3353, 0.04414, 0.2935, 0.03146, 0.09244, 0.4076, 0.06473, 0.3738, 0.06473, 0.3738, 0.09244, 0.4076, 0.2935, 0.4685, 0.25, 0.4728, 0.25, 0.4728, 0.2935, 0.4685, 0.3353, 0.04414, 0.3738, 0.06473, 0.3738, 0.06473, 0.3353, 0.04414, 0.06473, 0.3738, 0.04414, 0.3353, 0.04414, 0.3353, 0.06473, 0.3738, 0.3738, 0.06473, 0.4076, 0.09244, 0.4076, 0.09244, 0.3738, 0.06473, 0.04414, 0.3353, 0.03146, 0.2935, 0.03146, 0.2935, 0.04414, 0.3353, 0.4076, 0.09244, 0.4353, 0.1262, 0.4353, 0.1262, 0.4076, 0.09244, 0.03146, 0.2935, 0.02718, 0.25, 0.02718, 0.25, 0.03146, 0.2935, 0.4353, 0.1262, 0.4559, 0.1647, 0.4559, 0.1647, 0.4353, 0.1262, 0.02718, 0.25, 0.03146, 0.2065, 0.03146, 0.2065, 0.02718, 0.25, 0.4559, 0.1647, 0.4685, 0.2065, 0.4685, 0.2065, 0.4559, 0.1647, 0.03146, 0.2065, 0.04414, 0.1647, 0.04414, 0.1647, 0.03146, 0.2065, 0.4685, 0.2065, 0.4728, 0.25, 0.4728, 0.25, 0.4685, 0.2065, 0.04414, 0.1647, 0.06473, 0.1262, 0.06473, 0.1262, 0.04414, 0.1647, 0.4728, 0.25, 0.4685, 0.2935, 0.4685, 0.2935, 0.4728, 0.25, 0.06473, 0.1262, 0.09244, 0.09244, 0.09244, 0.09244, 0.06473, 0.1262, 0.4685, 0.2935, 0.4559, 0.3353, 0.4559, 0.3353, 0.4685, 0.2935, 0.09244, 0.09244, 0.1262, 0.06473, 0.1262, 0.06473, 0.09244, 0.09244, 0.4559, 0.3353, 0.4353, 0.3738, 0.4353, 0.3738, 0.4559, 0.3353, 0.1262, 0.06473, 0.1647, 0.04414, 0.1647, 0.04414, 0.1262, 0.06473, 0.25, 0.4728, 0.2065, 0.4685, 0.2065, 0.4685, 0.25, 0.4728, 0.4353, 0.3738, 0.4076, 0.4076, 0.4076, 0.4076, 0.4353, 0.3738, 0.1647, 0.04414, 0.2065, 0.03146, 0.2065, 0.03146, 0.1647, 0.04414, 0.2065, 0.4685, 0.1647, 0.4559, 0.1647, 0.4559, 0.2065, 0.4685, 0.4076, 0.4076, 0.3738, 0.4353, 0.3738, 0.4353, 0.4076, 0.4076, 0.2421, 0.02795, 0.25, 0.02717, 0.25, 0.02718, 0.2421, 0.02795, 0.1647, 0.4559, 0.1262, 0.4353, 0.1262, 0.4353, 0.1647, 0.4559, 0.3738, 0.4353, 0.3353, 0.4559, 0.3353, 0.4559, 0.3738, 0.4353, 0.25, 0.02717, 0.2558, 0.02775, 0.2558, 0.02775, 0.25, 0.02718, 0.512, 0.5264, 0.5179, 0.9509, 0.5, 0.9509, 0.5, 0.5264, 0.25, 0.02717, 0.2558, 0.02774, 0.2558, 0.02775, 0.25, 0.02717, 0.2717, 0.1114, 0.2558, 0.02775, 0.2558, 0.02774, 0.25, 0.02717, 0.3306, 0.3407, 0.3259, 0.3022, 0.2558, 0.02775, 0.2717, 0.1114, 0.3634, 0.4685, 0.3626, 0.4458, 0.3259, 0.3022, 0.3306, 0.3407, 0.417, 0.6771, 0.4363, 0.7346, 0.3974, 0.582, 0.3925, 0.5818, 0.4472, 0.7946, 0.4774, 0.8957, 0.4363, 0.7346, 0.417, 0.6771, 0.4919, 0.9685, 0.5042, 1.0, 0.4774, 0.8957, 0.4472, 0.7946, 0.4987, 0.9949, 0.5042, 1.0, 0.5042, 1.0, 0.4919, 0.9685, 0.2935, 0.03146, 0.2558, 0.02775, 0.2558, 0.02775, 0.2935, 0.03146, 0.4997, 0.9987, 0.5149, 1.0, 0.5042, 1.0, 0.4987, 0.9949, 0.3957, 0.4479, 0.3626, 0.4458, 0.3974, 0.582, 0.429, 0.5836, 0.1647, 0.04414, 0.2065, 0.03146, 0.2065, 0.03146, 0.1647, 0.04414, 0.5312, 0.9509, 0.5312, 1.0, 0.5149, 1.0, 0.5179, 0.9509, 0.2065, 0.03146, 0.2421, 0.02795, 0.2421, 0.02795, 0.2065, 0.03146, 0.4845, 0.5264, 0.485, 0.9509, 0.4687, 0.9509, 0.4688, 0.5264, 0.2065, 0.03144, 0.2421, 0.02794, 0.2421, 0.02795, 0.2065, 0.03146, 0.2065, 0.03146, 0.2421, 0.02795, 0.2421, 0.02794, 0.2065, 0.03144, 0.2806, 0.3049, 0.3133, 0.3024, 0.2421, 0.02795, 0.2065, 0.03146, 0.3193, 0.4479, 0.3506, 0.4459, 0.3133, 0.3024, 0.2806, 0.3049, 0.3947, 0.7264, 0.4267, 0.7385, 0.3859, 0.5821, 0.356, 0.5836, 0.4688, 1.0, 0.469, 0.9014, 0.4267, 0.7385, 0.3947, 0.7264, 0.4688, 1.0, 0.4943, 1.0, 0.469, 0.9014, 0.4688, 1.0, 0.4688, 1.0, 0.4943, 1.0, 0.4943, 1.0, 0.4688, 1.0, 0.25, 0.02717, 0.2421, 0.02795, 0.2421, 0.02795, 0.25, 0.02717, 0.4688, 1.0, 0.487, 1.0, 0.4943, 1.0, 0.4688, 1.0, 0.3634, 0.4685, 0.3506, 0.4459, 0.3859, 0.5821, 0.3925, 0.5818, 0.1262, 0.06473, 0.1647, 0.04414, 0.1647, 0.04414, 0.1262, 0.06473, 0.5, 0.9509, 0.4997, 0.9987, 0.487, 1.0, 0.485, 0.9509, 1.0, 0.5255, 0.9688, 0.5264, 0.9693, 0.5, 0.9995, 0.5, 0.7508, 0.4899, 0.796, 0.4855, 0.7912, 0.4573, 0.75, 0.4614, 0.9688, 0.5264, 0.9375, 0.5264, 0.938, 0.5, 0.9682, 0.5, 0.7976, 0.4852, 0.8411, 0.472, 0.8309, 0.4453, 0.7912, 0.4573, 0.9375, 0.5264, 0.9063, 0.5264, 0.9068, 0.5, 0.937, 0.5, 0.8426, 0.4713, 0.8826, 0.4499, 0.8674, 0.4258, 0.8309, 0.4453, 0.9063, 0.5264, 0.875, 0.5264, 0.8755, 0.5, 0.9057, 0.5, 0.884, 0.449, 0.9191, 0.4202, 0.8995, 0.3995, 0.8674, 0.4258, 0.875, 0.5264, 0.8438, 0.5264, 0.8443, 0.5, 0.8745, 0.5, 0.9202, 0.4191, 0.949, 0.384, 0.9258, 0.3674, 0.8995, 0.3995, 0.8438, 0.5264, 0.8125, 0.5264, 0.813, 0.5, 0.8432, 0.5, 0.9499, 0.3826, 0.9713, 0.3426, 0.9453, 0.3309, 0.9258, 0.3674, 0.8125, 0.5264, 0.7812, 0.5264, 0.7818, 0.5, 0.812, 0.5, 0.972, 0.3411, 0.9852, 0.2976, 0.9573, 0.2912, 0.9453, 0.3309, 0.7812, 0.5264, 0.75, 0.5264, 0.7505, 0.5, 0.7807, 0.5, 0.9855, 0.296, 0.9899, 0.2508, 0.9614, 0.25, 0.9573, 0.2912, 0.75, 0.5264, 0.7188, 0.5264, 0.7193, 0.5, 0.7495, 0.5, 0.9899, 0.2492, 0.9855, 0.204, 0.9573, 0.2088, 0.9614, 0.25, 0.7188, 0.5264, 0.6875, 0.5264, 0.688, 0.5, 0.7182, 0.5, 0.9852, 0.2024, 0.972, 0.1589, 0.9453, 0.1691, 0.9573, 0.2088, 0.6875, 0.5264, 0.6562, 0.5264, 0.6568, 0.5, 0.687, 0.5, 0.9713, 0.1574, 0.9499, 0.1174, 0.9258, 0.1326, 0.9453, 0.1691, 0.6562, 0.5264, 0.625, 0.5264, 0.6255, 0.5, 0.6557, 0.5, 0.949, 0.116, 0.9202, 0.08093, 0.8995, 0.1005, 0.9258, 0.1326, 0.625, 0.5264, 0.5938, 0.5264, 0.5943, 0.5, 0.6245, 0.5, 0.9191, 0.07977, 0.884, 0.05097, 0.8674, 0.07425, 0.8995, 0.1005, 0.5938, 0.5264, 0.5625, 0.5264, 0.563, 0.5, 0.5932, 0.5, 0.8826, 0.05006, 0.8426, 0.02866, 0.8309, 0.05471, 0.8674, 0.07425, 0.5625, 0.5264, 0.5312, 0.5264, 0.5318, 0.5, 0.562, 0.5, 0.8411, 0.02803, 0.7976, 0.01485, 0.7912, 0.04269, 0.8309, 0.05471, 0.512, 0.5264, 0.5, 0.5264, 0.5005, 0.5, 0.5119, 0.5, 0.7678, 0.01175, 0.7508, 0.01008, 0.75, 0.03862, 0.7669, 0.04029, 0.4845, 0.5264, 0.4688, 0.5264, 0.4693, 0.5, 0.4847, 0.5, 0.7271, 0.01226, 0.704, 0.01453, 0.7088, 0.04269, 0.7306, 0.04054, 0.4688, 0.5264, 0.4375, 0.5264, 0.438, 0.5, 0.4682, 0.5, 0.7024, 0.01485, 0.6589, 0.02803, 0.6691, 0.05471, 0.7088, 0.04269, 0.4375, 0.5264, 0.4062, 0.5264, 0.4068, 0.5, 0.437, 0.5, 0.6574, 0.02866, 0.6174, 0.05006, 0.6326, 0.07425, 0.6691, 0.05471, 0.4062, 0.5264, 0.375, 0.5264, 0.3755, 0.5, 0.4057, 0.5, 0.616, 0.05097, 0.5809, 0.07977, 0.6005, 0.1005, 0.6326, 0.07425, 0.375, 0.5264, 0.3438, 0.5264, 0.3443, 0.5, 0.3745, 0.5, 0.5798, 0.08093, 0.551, 0.116, 0.5742, 0.1326, 0.6005, 0.1005, 0.3438, 0.5264, 0.3125, 0.5264, 0.313, 0.5, 0.3432, 0.5, 0.5501, 0.1174, 0.5287, 0.1574, 0.5547, 0.1691, 0.5742, 0.1326, 0.3125, 0.5264, 0.2812, 0.5264, 0.2818, 0.5, 0.312, 0.5, 0.528, 0.1589, 0.5149, 0.2024, 0.5427, 0.2088, 0.5547, 0.1691, 0.2812, 0.5264, 0.25, 0.5264, 0.2505, 0.5, 0.2807, 0.5, 0.5145, 0.204, 0.5101, 0.2492, 0.5386, 0.25, 0.5427, 0.2088, 0.25, 0.5264, 0.2188, 0.5264, 0.2193, 0.5, 0.2495, 0.5, 0.5101, 0.2508, 0.5145, 0.296, 0.5427, 0.2912, 0.5386, 0.25, 0.2188, 0.5264, 0.1875, 0.5264, 0.188, 0.5, 0.2182, 0.5, 0.5148, 0.2976, 0.528, 0.3411, 0.5547, 0.3309, 0.5427, 0.2912, 0.1875, 0.5264, 0.1562, 0.5264, 0.1568, 0.5, 0.187, 0.5, 0.5287, 0.3426, 0.5501, 0.3826, 0.5742, 0.3674, 0.5547, 0.3309, 0.1562, 0.5264, 0.125, 0.5264, 0.1255, 0.5, 0.1557, 0.5, 0.551, 0.384, 0.5798, 0.4191, 0.6005, 0.3995, 0.5742, 0.3674, 0.125, 0.5264, 0.09375, 0.5264, 0.0943, 0.5, 0.1245, 0.5, 0.5809, 0.4202, 0.616, 0.449, 0.6326, 0.4258, 0.6005, 0.3995, 0.09375, 0.5264, 0.0625, 0.5264, 0.06305, 0.5, 0.0932, 0.5, 0.6174, 0.4499, 0.6574, 0.4713, 0.6691, 0.4453, 0.6326, 0.4258, 0.0625, 0.5264, 0.03125, 0.5264, 0.0318, 0.5, 0.06195, 0.5, 0.6589, 0.472, 0.7024, 0.4852, 0.7088, 0.4573, 0.6691, 0.4453, 0.03125, 0.5264, 0.001015, 0.5233, 0.0005455, 0.5, 0.0307, 0.5, 0.704, 0.4855, 0.7492, 0.4899, 0.75, 0.4614, 0.7088, 0.4573, 0.2935, 0.4685, 0.25, 0.4728, 0.25, 0.4727, 0.2935, 0.4685, 0.2935, 0.4685, 0.25, 0.4727, 0.25, 0.4442, 0.2879, 0.4405, 0.3353, 0.4559, 0.2935, 0.4685, 0.2935, 0.4685, 0.3352, 0.4558, 0.3352, 0.4558, 0.2935, 0.4685, 0.2879, 0.4405, 0.3243, 0.4294, 0.3738, 0.4353, 0.3353, 0.4559, 0.3352, 0.4558, 0.3737, 0.4352, 0.3737, 0.4352, 0.3352, 0.4558, 0.3243, 0.4294, 0.3579, 0.4115, 0.4076, 0.4076, 0.3738, 0.4353, 0.3737, 0.4352, 0.4075, 0.4075, 0.4075, 0.4075, 0.3737, 0.4352, 0.3579, 0.4115, 0.3873, 0.3873, 0.4353, 0.3738, 0.4076, 0.4076, 0.4075, 0.4075, 0.4352, 0.3737, 0.4352, 0.3737, 0.4075, 0.4075, 0.3873, 0.3873, 0.4115, 0.3579, 0.4559, 0.3353, 0.4353, 0.3738, 0.4352, 0.3737, 0.4558, 0.3352, 0.4558, 0.3352, 0.4352, 0.3737, 0.4115, 0.3579, 0.4294, 0.3243, 0.4685, 0.2935, 0.4559, 0.3353, 0.4558, 0.3352, 0.4685, 0.2935, 0.4685, 0.2935, 0.4558, 0.3352, 0.4294, 0.3243, 0.4405, 0.2879, 0.4728, 0.25, 0.4685, 0.2935, 0.4685, 0.2935, 0.4727, 0.25, 0.4727, 0.25, 0.4685, 0.2935, 0.4405, 0.2879, 0.4442, 0.25, 0.4685, 0.2065, 0.4728, 0.25, 0.4727, 0.25, 0.4685, 0.2065, 0.4685, 0.2065, 0.4727, 0.25, 0.4442, 0.25, 0.4405, 0.2121, 0.4559, 0.1647, 0.4685, 0.2065, 0.4685, 0.2065, 0.4558, 0.1648, 0.4558, 0.1648, 0.4685, 0.2065, 0.4405, 0.2121, 0.4294, 0.1757, 0.4353, 0.1262, 0.4559, 0.1647, 0.4558, 0.1648, 0.4352, 0.1263, 0.4352, 0.1263, 0.4558, 0.1648, 0.4294, 0.1757, 0.4115, 0.1421, 0.4076, 0.09244, 0.4353, 0.1262, 0.4352, 0.1263, 0.4075, 0.0925, 0.4075, 0.0925, 0.4352, 0.1263, 0.4115, 0.1421, 0.3873, 0.1127, 0.3738, 0.06473, 0.4076, 0.09244, 0.4075, 0.0925, 0.3737, 0.0648, 0.3737, 0.0648, 0.4075, 0.0925, 0.3873, 0.1127, 0.3579, 0.08853, 0.3353, 0.04414, 0.3738, 0.06473, 0.3737, 0.0648, 0.3352, 0.04421, 0.3352, 0.04421, 0.3737, 0.0648, 0.3579, 0.08853, 0.3243, 0.07058, 0.2935, 0.03146, 0.3353, 0.04414, 0.3352, 0.04421, 0.2935, 0.03154, 0.2935, 0.03154, 0.3352, 0.04421, 0.3243, 0.07058, 0.2879, 0.05953, 0.2558, 0.02775, 0.2935, 0.03146, 0.2935, 0.03154, 0.2558, 0.02775, 0.2558, 0.02775, 0.2935, 0.03154, 0.2879, 0.05953, 0.253, 0.0561, 0.2421, 0.02795, 0.25, 0.02718, 0.25, 0.02726, 0.2421, 0.02795, 0.2421, 0.02795, 0.25, 0.02726, 0.25, 0.0558, 0.2449, 0.0563, 0.1647, 0.04414, 0.2065, 0.03146, 0.2065, 0.03154, 0.1648, 0.04421, 0.1648, 0.04421, 0.2065, 0.03154, 0.2121, 0.05953, 0.1757, 0.07058, 0.1262, 0.06473, 0.1647, 0.04414, 0.1648, 0.04421, 0.1263, 0.0648, 0.1263, 0.0648, 0.1648, 0.04421, 0.1757, 0.07058, 0.1421, 0.08853, 0.09244, 0.09244, 0.1262, 0.06473, 0.1263, 0.0648, 0.0925, 0.0925, 0.0925, 0.0925, 0.1263, 0.0648, 0.1421, 0.08853, 0.1127, 0.1127, 0.06473, 0.1262, 0.09244, 0.09244, 0.0925, 0.0925, 0.0648, 0.1263, 0.0648, 0.1263, 0.0925, 0.0925, 0.1127, 0.1127, 0.08853, 0.1421, 0.04414, 0.1647, 0.06473, 0.1262, 0.0648, 0.1263, 0.04421, 0.1648, 0.04421, 0.1648, 0.0648, 0.1263, 0.08853, 0.1421, 0.07058, 0.1757, 0.03146, 0.2065, 0.04414, 0.1647, 0.04421, 0.1648, 0.03154, 0.2065, 0.03154, 0.2065, 0.04421, 0.1648, 0.07058, 0.1757, 0.05953, 0.2121, 0.02718, 0.25, 0.03146, 0.2065, 0.03154, 0.2065, 0.02726, 0.25, 0.02726, 0.25, 0.03154, 0.2065, 0.05953, 0.2121, 0.0558, 0.25, 0.03146, 0.2935, 0.02718, 0.25, 0.02726, 0.25, 0.03154, 0.2935, 0.03154, 0.2935, 0.02726, 0.25, 0.0558, 0.25, 0.05953, 0.2879, 0.04414, 0.3353, 0.03146, 0.2935, 0.03154, 0.2935, 0.04421, 0.3352, 0.04421, 0.3352, 0.03154, 0.2935, 0.05953, 0.2879, 0.07058, 0.3243, 0.06473, 0.3738, 0.04414, 0.3353, 0.04421, 0.3352, 0.0648, 0.3737, 0.0648, 0.3737, 0.04421, 0.3352, 0.07058, 0.3243, 0.08853, 0.3579, 0.09244, 0.4076, 0.06473, 0.3738, 0.0648, 0.3737, 0.0925, 0.4075, 0.0925, 0.4075, 0.0648, 0.3737, 0.08853, 0.3579, 0.1127, 0.3873, 0.1262, 0.4353, 0.09244, 0.4076, 0.0925, 0.4075, 0.1263, 0.4352, 0.1263, 0.4352, 0.0925, 0.4075, 0.1127, 0.3873, 0.1421, 0.4115, 0.1647, 0.4559, 0.1262, 0.4353, 0.1263, 0.4352, 0.1648, 0.4558, 0.1648, 0.4558, 0.1263, 0.4352, 0.1421, 0.4115, 0.1757, 0.4294, 0.2065, 0.4685, 0.1647, 0.4559, 0.1648, 0.4558, 0.2065, 0.4685, 0.2065, 0.4685, 0.1648, 0.4558, 0.1757, 0.4294, 0.2121, 0.4405, 0.25, 0.4728, 0.2065, 0.4685, 0.2065, 0.4685, 0.25, 0.4727, 0.25, 0.4727, 0.2065, 0.4685, 0.2121, 0.4405, 0.25, 0.4442, 0.5313, 0.5264, 0.512, 0.5264, 0.5119, 0.5, 0.5307, 0.5, 0.796, 0.01453, 0.7678, 0.01175, 0.7669, 0.04029, 0.7912, 0.04269, 0.25, 0.02718, 0.2558, 0.02775, 0.2558, 0.02775, 0.25, 0.02726, 0.25, 0.02726, 0.2558, 0.02775, 0.253, 0.0561, 0.25, 0.0558, 0.5, 0.5264, 0.4845, 0.5264, 0.4847, 0.5, 0.4995, 0.5, 0.7492, 0.01008, 0.7271, 0.01226, 0.7306, 0.04054, 0.75, 0.03862, 0.2065, 0.03146, 0.2421, 0.02795, 0.2421, 0.02795, 0.2065, 0.03154, 0.2065, 0.03154, 0.2421, 0.02795, 0.2449, 0.0563, 0.2121, 0.05953, 1.0, 0.5255, 1.0, 0.9358, 0.9687, 0.9509, 0.9688, 0.5264])
me_cylinder.materials.append(mat_beakerglass)
me_cylinder.use_remesh_fix_poles = True
me_cylinder.use_remesh_preserve_attributes = False
me_cylinder.use_mirror_x = True
me_cylinder.update()
me_cylinder_001 = bpy.data.meshes.new('Cylinder.001')
me_cylinder_001.from_pydata([(0.3159, 0.7626, 1.362), (0.4586, 0.6863, 1.362), (-0.4586, 0.6863, 1.362), (-0.3159, 0.7626, 1.362), (0.0, -0.8254, 1.362), (-0.161, -0.8096, 1.362), (0.5837, 0.5837, 1.362), (-0.161, 0.8096, 1.362), (-0.3159, -0.7626, 1.362), (0.6863, 0.4586, 1.362), (0.0, 0.8254, 1.362), (-0.4586, -0.6863, 1.362), (0.7626, 0.3159, 1.362), (-0.5837, -0.5837, 1.362), (0.8096, 0.161, 1.362), (-0.6863, -0.4586, 1.362), (0.8254, 9.316e-09, 1.362), (-0.7626, -0.3159, 1.362), (0.8096, -0.161, 1.362), (-0.8096, -0.161, 1.362), (0.7626, -0.3159, 1.362), (-0.8254, 9.316e-09, 1.362), (0.6863, -0.4586, 1.362), (-0.8096, 0.161, 1.362), (0.5837, -0.5837, 1.362), (-0.7626, 0.3159, 1.362), (0.4586, -0.6863, 1.362), (-0.6863, 0.4586, 1.362), (0.3159, -0.7626, 1.362), (0.161, 0.8096, 1.362), (-0.5837, 0.5837, 1.362), (0.161, -0.8096, 1.362), (0.02158, -0.8233, 1.362), (-0.02915, -0.8226, 1.362), (0.1403, 0.7056, 0.07433), (0.161, 0.8096, 0.1799), (0.155, 0.7791, 0.1052), (0.0, 0.8254, 0.1799), (9.313e-10, 0.7194, 0.07433), (2.328e-10, 0.7944, 0.1052), (0.2753, 0.6646, 0.07433), (0.3159, 0.7626, 0.1799), (0.304, 0.7339, 0.1052), (0.3997, 0.5982, 0.07433), (0.4586, 0.6863, 0.1799), (0.4413, 0.6605, 0.1052), (0.5087, 0.5087, 0.07433), (0.5837, 0.5837, 0.1799), (0.5617, 0.5617, 0.1052), (0.5982, 0.3997, 0.07433), (0.6863, 0.4586, 0.1799), (0.6605, 0.4413, 0.1052), (0.6646, 0.2753, 0.07433), (0.7626, 0.3159, 0.1799), (0.7339, 0.304, 0.1052), (0.7056, 0.1403, 0.07433), (0.8096, 0.161, 0.1799), (0.7791, 0.155, 0.1052), (0.7194, -6.985e-08, 0.07433), (0.8254, -3.532e-08, 0.1799), (0.7944, -4.668e-08, 0.1052), (0.7056, -0.1403, 0.07433), (0.8096, -0.161, 0.1799), (0.7791, -0.155, 0.1052), (0.6646, -0.2753, 0.07433), (0.7626, -0.3159, 0.1799), (0.7339, -0.304, 0.1052), (0.5982, -0.3997, 0.07433), (0.6863, -0.4586, 0.1799), (0.6605, -0.4413, 0.1052), (0.5087, -0.5087, 0.07433), (0.5837, -0.5837, 0.1799), (0.5617, -0.5617, 0.1052), (0.3997, -0.5982, 0.07433), (0.4586, -0.6863, 0.1799), (0.4413, -0.6605, 0.1052), (0.2753, -0.6646, 0.07433), (0.3159, -0.7626, 0.1799), (0.304, -0.7339, 0.1052), (0.1403, -0.7056, 0.07433), (0.161, -0.8096, 0.1799), (0.155, -0.7791, 0.1052), (6.24e-08, -0.7194, 0.07433), (0.0, -0.8254, 0.1799), (1.828e-08, -0.7944, 0.1052), (-0.1403, -0.7056, 0.07433), (-0.161, -0.8096, 0.1799), (-0.155, -0.7791, 0.1052), (-0.2753, -0.6646, 0.07433), (-0.3159, -0.7626, 0.1799), (-0.304, -0.7339, 0.1052), (-0.3997, -0.5982, 0.07433), (-0.4586, -0.6863, 0.1799), (-0.4413, -0.6605, 0.1052), (-0.5087, -0.5087, 0.07433), (-0.5837, -0.5837, 0.1799), (-0.5617, -0.5617, 0.1052), (-0.5982, -0.3997, 0.07433), (-0.6863, -0.4586, 0.1799), (-0.6605, -0.4413, 0.1052), (-0.6646, -0.2753, 0.07433), (-0.7626, -0.3159, 0.1799), (-0.7339, -0.304, 0.1052), (-0.7056, -0.1403, 0.07433), (-0.8096, -0.161, 0.1799), (-0.7791, -0.155, 0.1052), (-0.7194, -6.892e-08, 0.07433), (-0.8254, -3.532e-08, 0.1799), (-0.7944, -4.645e-08, 0.1052), (-0.7056, 0.1403, 0.07433), (-0.8096, 0.161, 0.1799), (-0.7791, 0.155, 0.1052), (-0.6646, 0.2753, 0.07433), (-0.7626, 0.3159, 0.1799), (-0.7339, 0.304, 0.1052), (-0.5982, 0.3997, 0.07433), (-0.6863, 0.4586, 0.1799), (-0.6605, 0.4413, 0.1052), (-0.5087, 0.5087, 0.07433), (-0.5837, 0.5837, 0.1799), (-0.5617, 0.5617, 0.1052), (-0.3997, 0.5982, 0.07433), (-0.4586, 0.6863, 0.1799), (-0.4413, 0.6605, 0.1052), (-0.2753, 0.6646, 0.07433), (-0.3159, 0.7626, 0.1799), (-0.304, 0.7339, 0.1052), (-0.1403, 0.7056, 0.07433), (-0.161, 0.8096, 0.1799), (-0.155, 0.7791, 0.1052), (0.01124, -0.7183, 0.07433), (0.02158, -0.8233, 0.1799), (0.01855, -0.7925, 0.1052), (-0.0188, -0.7175, 0.07433), (-0.02915, -0.8226, 0.1799), (-0.02612, -0.7918, 0.1052)], [], [(6, 47, 44, 1), (0, 41, 35, 29), (7, 128, 125, 3), (4, 83, 131, 32), (9, 50, 47, 6), (5, 86, 134, 33), (12, 53, 50, 9), (1, 44, 41, 0), (13, 95, 92, 11), (14, 56, 53, 12), (15, 98, 95, 13), (16, 59, 56, 14), (17, 101, 98, 15), (18, 62, 59, 16), (19, 104, 101, 17), (20, 65, 62, 18), (21, 107, 104, 19), (22, 68, 65, 20), (23, 110, 107, 21), (24, 71, 68, 22), (25, 113, 110, 23), (26, 74, 71, 24), (27, 116, 113, 25), (28, 77, 74, 26), (30, 119, 116, 27), (31, 80, 77, 28), (34, 40, 43, 46, 49, 52, 55, 58, 61, 64, 67, 70, 73, 76, 79, 130, 82, 133, 85, 88, 91, 94, 97, 100, 103, 106, 109, 112, 115, 118, 121, 124, 127, 38), (2, 122, 119, 30), (32, 131, 80, 31), (10, 37, 128, 7), (3, 125, 122, 2), (33, 134, 83, 4), (29, 35, 37, 10), (8, 89, 86, 5), (11, 92, 89, 8), (35, 36, 39, 37), (36, 34, 38, 39), (41, 42, 36, 35), (42, 40, 34, 36), (44, 45, 42, 41), (45, 43, 40, 42), (47, 48, 45, 44), (48, 46, 43, 45), (50, 51, 48, 47), (51, 49, 46, 48), (53, 54, 51, 50), (54, 52, 49, 51), (56, 57, 54, 53), (57, 55, 52, 54), (59, 60, 57, 56), (60, 58, 55, 57), (62, 63, 60, 59), (63, 61, 58, 60), (65, 66, 63, 62), (66, 64, 61, 63), (68, 69, 66, 65), (69, 67, 64, 66), (71, 72, 69, 68), (72, 70, 67, 69), (74, 75, 72, 71), (75, 73, 70, 72), (77, 78, 75, 74), (78, 76, 73, 75), (80, 81, 78, 77), (81, 79, 76, 78), (131, 132, 81, 80), (132, 130, 79, 81), (134, 135, 84, 83), (135, 133, 82, 84), (89, 90, 87, 86), (90, 88, 85, 87), (92, 93, 90, 89), (93, 91, 88, 90), (95, 96, 93, 92), (96, 94, 91, 93), (98, 99, 96, 95), (99, 97, 94, 96), (101, 102, 99, 98), (102, 100, 97, 99), (104, 105, 102, 101), (105, 103, 100, 102), (107, 108, 105, 104), (108, 106, 103, 105), (110, 111, 108, 107), (111, 109, 106, 108), (113, 114, 111, 110), (114, 112, 109, 111), (116, 117, 114, 113), (117, 115, 112, 114), (119, 120, 117, 116), (120, 118, 115, 117), (122, 123, 120, 119), (123, 121, 118, 120), (125, 126, 123, 122), (126, 124, 121, 123), (128, 129, 126, 125), (129, 127, 124, 126), (37, 39, 129, 128), (39, 38, 127, 129), (83, 84, 132, 131), (84, 82, 130, 132), (86, 87, 135, 134), (87, 85, 133, 135), (32, 31, 28, 26, 24, 22, 20, 18, 16, 14, 12, 9, 6, 1, 0, 29, 10, 7, 3, 2, 30, 27, 25, 23, 21, 19, 17, 15, 13, 11, 8, 5, 33, 4)])
me_cylinder_001.polygons.foreach_set('use_smooth', [True] * 104)
_uv = me_cylinder_001.uv_layers.new(name='UVMap')
_uv.uv.foreach_set('vector', [0.4076, 0.4076, 0.4076, 0.4076, 0.3738, 0.4353, 0.3738, 0.4353, 0.3353, 0.4559, 0.3353, 0.4559, 0.2935, 0.4685, 0.2935, 0.4685, 0.2065, 0.4685, 0.2065, 0.4685, 0.1647, 0.4559, 0.1647, 0.4559, 0.25, 0.02718, 0.25, 0.02718, 0.2558, 0.02775, 0.2558, 0.02775, 0.4353, 0.3738, 0.4353, 0.3738, 0.4076, 0.4076, 0.4076, 0.4076, 0.2065, 0.03146, 0.2065, 0.03146, 0.2421, 0.02795, 0.2421, 0.02795, 0.4559, 0.3353, 0.4559, 0.3353, 0.4353, 0.3738, 0.4353, 0.3738, 0.3738, 0.4353, 0.3738, 0.4353, 0.3353, 0.4559, 0.3353, 0.4559, 0.09244, 0.09244, 0.09244, 0.09244, 0.1262, 0.06473, 0.1262, 0.06473, 0.4685, 0.2935, 0.4685, 0.2935, 0.4559, 0.3353, 0.4559, 0.3353, 0.06473, 0.1262, 0.06473, 0.1262, 0.09244, 0.09244, 0.09244, 0.09244, 0.4728, 0.25, 0.4728, 0.25, 0.4685, 0.2935, 0.4685, 0.2935, 0.04414, 0.1647, 0.04414, 0.1647, 0.06473, 0.1262, 0.06473, 0.1262, 0.4685, 0.2065, 0.4685, 0.2065, 0.4728, 0.25, 0.4728, 0.25, 0.03146, 0.2065, 0.03146, 0.2065, 0.04414, 0.1647, 0.04414, 0.1647, 0.4559, 0.1647, 0.4559, 0.1647, 0.4685, 0.2065, 0.4685, 0.2065, 0.02718, 0.25, 0.02718, 0.25, 0.03146, 0.2065, 0.03146, 0.2065, 0.4353, 0.1262, 0.4353, 0.1262, 0.4559, 0.1647, 0.4559, 0.1647, 0.03146, 0.2935, 0.03146, 0.2935, 0.02718, 0.25, 0.02718, 0.25, 0.4076, 0.09244, 0.4076, 0.09244, 0.4353, 0.1262, 0.4353, 0.1262, 0.04414, 0.3353, 0.04414, 0.3353, 0.03146, 0.2935, 0.03146, 0.2935, 0.3738, 0.06473, 0.3738, 0.06473, 0.4076, 0.09244, 0.4076, 0.09244, 0.06473, 0.3738, 0.06473, 0.3738, 0.04414, 0.3353, 0.04414, 0.3353, 0.3353, 0.04414, 0.3353, 0.04414, 0.3738, 0.06473, 0.3738, 0.06473, 0.09244, 0.4076, 0.09244, 0.4076, 0.06473, 0.3738, 0.06473, 0.3738, 0.2935, 0.03146, 0.2935, 0.03146, 0.3353, 0.04414, 0.3353, 0.04414, 0.2879, 0.4405, 0.3243, 0.4294, 0.3579, 0.4115, 0.3873, 0.3873, 0.4115, 0.3579, 0.4294, 0.3243, 0.4405, 0.2879, 0.4442, 0.25, 0.4405, 0.2121, 0.4294, 0.1757, 0.4115, 0.1421, 0.3873, 0.1127, 0.3579, 0.08853, 0.3243, 0.07058, 0.2879, 0.05953, 0.253, 0.0561, 0.25, 0.0558, 0.2449, 0.0563, 0.2121, 0.05953, 0.1757, 0.07058, 0.1421, 0.08853, 0.1127, 0.1127, 0.08853, 0.1421, 0.07058, 0.1757, 0.05953, 0.2121, 0.0558, 0.25, 0.05953, 0.2879, 0.07058, 0.3243, 0.08853, 0.3579, 0.1127, 0.3873, 0.1421, 0.4115, 0.1757, 0.4294, 0.2121, 0.4405, 0.25, 0.4442, 0.1262, 0.4353, 0.1262, 0.4353, 0.09244, 0.4076, 0.09244, 0.4076, 0.2558, 0.02775, 0.2558, 0.02775, 0.2935, 0.03146, 0.2935, 0.03146, 0.25, 0.4728, 0.25, 0.4728, 0.2065, 0.4685, 0.2065, 0.4685, 0.1647, 0.4559, 0.1647, 0.4559, 0.1262, 0.4353, 0.1262, 0.4353, 0.2421, 0.02795, 0.2421, 0.02795, 0.25, 0.02718, 0.25, 0.02718, 0.2935, 0.4685, 0.2935, 0.4685, 0.25, 0.4728, 0.25, 0.4728, 0.1647, 0.04414, 0.1647, 0.04414, 0.2065, 0.03146, 0.2065, 0.03146, 0.1262, 0.06473, 0.1262, 0.06473, 0.1647, 0.04414, 0.1647, 0.04414, 0.2935, 0.4685, 0.2935, 0.4685, 0.25, 0.4727, 0.25, 0.4728, 0.2935, 0.4685, 0.2879, 0.4405, 0.25, 0.4442, 0.25, 0.4727, 0.3353, 0.4559, 0.3352, 0.4558, 0.2935, 0.4685, 0.2935, 0.4685, 0.3352, 0.4558, 0.3243, 0.4294, 0.2879, 0.4405, 0.2935, 0.4685, 0.3738, 0.4353, 0.3737, 0.4352, 0.3352, 0.4558, 0.3353, 0.4559, 0.3737, 0.4352, 0.3579, 0.4115, 0.3243, 0.4294, 0.3352, 0.4558, 0.4076, 0.4076, 0.4075, 0.4075, 0.3737, 0.4352, 0.3738, 0.4353, 0.4075, 0.4075, 0.3873, 0.3873, 0.3579, 0.4115, 0.3737, 0.4352, 0.4353, 0.3738, 0.4352, 0.3737, 0.4075, 0.4075, 0.4076, 0.4076, 0.4352, 0.3737, 0.4115, 0.3579, 0.3873, 0.3873, 0.4075, 0.4075, 0.4559, 0.3353, 0.4558, 0.3352, 0.4352, 0.3737, 0.4353, 0.3738, 0.4558, 0.3352, 0.4294, 0.3243, 0.4115, 0.3579, 0.4352, 0.3737, 0.4685, 0.2935, 0.4685, 0.2935, 0.4558, 0.3352, 0.4559, 0.3353, 0.4685, 0.2935, 0.4405, 0.2879, 0.4294, 0.3243, 0.4558, 0.3352, 0.4728, 0.25, 0.4727, 0.25, 0.4685, 0.2935, 0.4685, 0.2935, 0.4727, 0.25, 0.4442, 0.25, 0.4405, 0.2879, 0.4685, 0.2935, 0.4685, 0.2065, 0.4685, 0.2065, 0.4727, 0.25, 0.4728, 0.25, 0.4685, 0.2065, 0.4405, 0.2121, 0.4442, 0.25, 0.4727, 0.25, 0.4559, 0.1647, 0.4558, 0.1648, 0.4685, 0.2065, 0.4685, 0.2065, 0.4558, 0.1648, 0.4294, 0.1757, 0.4405, 0.2121, 0.4685, 0.2065, 0.4353, 0.1262, 0.4352, 0.1263, 0.4558, 0.1648, 0.4559, 0.1647, 0.4352, 0.1263, 0.4115, 0.1421, 0.4294, 0.1757, 0.4558, 0.1648, 0.4076, 0.09244, 0.4075, 0.0925, 0.4352, 0.1263, 0.4353, 0.1262, 0.4075, 0.0925, 0.3873, 0.1127, 0.4115, 0.1421, 0.4352, 0.1263, 0.3738, 0.06473, 0.3737, 0.0648, 0.4075, 0.0925, 0.4076, 0.09244, 0.3737, 0.0648, 0.3579, 0.08853, 0.3873, 0.1127, 0.4075, 0.0925, 0.3353, 0.04414, 0.3352, 0.04421, 0.3737, 0.0648, 0.3738, 0.06473, 0.3352, 0.04421, 0.3243, 0.07058, 0.3579, 0.08853, 0.3737, 0.0648, 0.2935, 0.03146, 0.2935, 0.03154, 0.3352, 0.04421, 0.3353, 0.04414, 0.2935, 0.03154, 0.2879, 0.05953, 0.3243, 0.07058, 0.3352, 0.04421, 0.2558, 0.02775, 0.2558, 0.02775, 0.2935, 0.03154, 0.2935, 0.03146, 0.2558, 0.02775, 0.253, 0.0561, 0.2879, 0.05953, 0.2935, 0.03154, 0.2421, 0.02795, 0.2421, 0.02795, 0.25, 0.02726, 0.25, 0.02718, 0.2421, 0.02795, 0.2449, 0.0563, 0.25, 0.0558, 0.25, 0.02726, 0.1647, 0.04414, 0.1648, 0.04421, 0.2065, 0.03154, 0.2065, 0.03146, 0.1648, 0.04421, 0.1757, 0.07058, 0.2121, 0.05953, 0.2065, 0.03154, 0.1262, 0.06473, 0.1263, 0.0648, 0.1648, 0.04421, 0.1647, 0.04414, 0.1263, 0.0648, 0.1421, 0.08853, 0.1757, 0.07058, 0.1648, 0.04421, 0.09244, 0.09244, 0.0925, 0.0925, 0.1263, 0.0648, 0.1262, 0.06473, 0.0925, 0.0925, 0.1127, 0.1127, 0.1421, 0.08853, 0.1263, 0.0648, 0.06473, 0.1262, 0.0648, 0.1263, 0.0925, 0.0925, 0.09244, 0.09244, 0.0648, 0.1263, 0.08853, 0.1421, 0.1127, 0.1127, 0.0925, 0.0925, 0.04414, 0.1647, 0.04421, 0.1648, 0.0648, 0.1263, 0.06473, 0.1262, 0.04421, 0.1648, 0.07058, 0.1757, 0.08853, 0.1421, 0.0648, 0.1263, 0.03146, 0.2065, 0.03154, 0.2065, 0.04421, 0.1648, 0.04414, 0.1647, 0.03154, 0.2065, 0.05953, 0.2121, 0.07058, 0.1757, 0.04421, 0.1648, 0.02718, 0.25, 0.02726, 0.25, 0.03154, 0.2065, 0.03146, 0.2065, 0.02726, 0.25, 0.0558, 0.25, 0.05953, 0.2121, 0.03154, 0.2065, 0.03146, 0.2935, 0.03154, 0.2935, 0.02726, 0.25, 0.02718, 0.25, 0.03154, 0.2935, 0.05953, 0.2879, 0.0558, 0.25, 0.02726, 0.25, 0.04414, 0.3353, 0.04421, 0.3352, 0.03154, 0.2935, 0.03146, 0.2935, 0.04421, 0.3352, 0.07058, 0.3243, 0.05953, 0.2879, 0.03154, 0.2935, 0.06473, 0.3738, 0.0648, 0.3737, 0.04421, 0.3352, 0.04414, 0.3353, 0.0648, 0.3737, 0.08853, 0.3579, 0.07058, 0.3243, 0.04421, 0.3352, 0.09244, 0.4076, 0.0925, 0.4075, 0.0648, 0.3737, 0.06473, 0.3738, 0.0925, 0.4075, 0.1127, 0.3873, 0.08853, 0.3579, 0.0648, 0.3737, 0.1262, 0.4353, 0.1263, 0.4352, 0.0925, 0.4075, 0.09244, 0.4076, 0.1263, 0.4352, 0.1421, 0.4115, 0.1127, 0.3873, 0.0925, 0.4075, 0.1647, 0.4559, 0.1648, 0.4558, 0.1263, 0.4352, 0.1262, 0.4353, 0.1648, 0.4558, 0.1757, 0.4294, 0.1421, 0.4115, 0.1263, 0.4352, 0.2065, 0.4685, 0.2065, 0.4685, 0.1648, 0.4558, 0.1647, 0.4559, 0.2065, 0.4685, 0.2121, 0.4405, 0.1757, 0.4294, 0.1648, 0.4558, 0.25, 0.4728, 0.25, 0.4727, 0.2065, 0.4685, 0.2065, 0.4685, 0.25, 0.4727, 0.25, 0.4442, 0.2121, 0.4405, 0.2065, 0.4685, 0.25, 0.02718, 0.25, 0.02726, 0.2558, 0.02775, 0.2558, 0.02775, 0.25, 0.02726, 0.25, 0.0558, 0.253, 0.0561, 0.2558, 0.02775, 0.2065, 0.03146, 0.2065, 0.03154, 0.2421, 0.02795, 0.2421, 0.02795, 0.2065, 0.03154, 0.2121, 0.05953, 0.2449, 0.0563, 0.2421, 0.02795, 0.2558, 0.02775, 0.2935, 0.03146, 0.3353, 0.04414, 0.3738, 0.06473, 0.4076, 0.09244, 0.4353, 0.1262, 0.4559, 0.1647, 0.4685, 0.2065, 0.4728, 0.25, 0.4685, 0.2935, 0.4559, 0.3353, 0.4353, 0.3738, 0.4076, 0.4076, 0.3738, 0.4353, 0.3353, 0.4559, 0.2935, 0.4685, 0.25, 0.4728, 0.2065, 0.4685, 0.1647, 0.4559, 0.1262, 0.4353, 0.09244, 0.4076, 0.06473, 0.3738, 0.04414, 0.3353, 0.03146, 0.2935, 0.02718, 0.25, 0.03146, 0.2065, 0.04414, 0.1647, 0.06473, 0.1262, 0.09244, 0.09244, 0.1262, 0.06473, 0.1647, 0.04414, 0.2065, 0.03146, 0.2421, 0.02795, 0.25, 0.02718])
me_cylinder_001.materials.append(mat_material)
me_cylinder_001.use_remesh_fix_poles = True
me_cylinder_001.use_remesh_preserve_attributes = False
me_cylinder_001.use_mirror_x = True
me_cylinder_001.update()

# ---- objects
ob_beaker = bpy.data.objects.new('Beaker', me_cylinder)
ob_beakerfill = bpy.data.objects.new('BeakerFill', me_cylinder_001)

# ---- transforms, parenting, visibility, modifiers, constraints
ob_beaker.location = (0.0, 0.0, 0.0)
ob_beaker.scale = (0.04219, 0.04219, 0.05)
ob_beaker.use_mesh_mirror_x = True
_m = ob_beaker.modifiers.new('Auto Smooth', 'NODES')
_m.node_group = ng_auto_smooth
_gi = [s.identifier for s in ng_auto_smooth.interface.items_tree if s.item_type == 'SOCKET' and s.in_out == 'INPUT']
_m[_gi[1]] = 0.8988  # Angle
ob_beakerfill.location = (0.0, 0.0, 0.0)
ob_beakerfill.scale = (0.04219, 0.04219, 0.05)
ob_beakerfill.use_mesh_mirror_x = True
_m = ob_beakerfill.modifiers.new('Auto Smooth', 'NODES')
_m.node_group = ng_auto_smooth
_gi = [s.identifier for s in ng_auto_smooth.interface.items_tree if s.item_type == 'SOCKET' and s.in_out == 'INPUT']
_m[_gi[1]] = 0.8988  # Angle

# ---- collection membership
col_collection.objects.link(ob_beaker)
col_collection.objects.link(ob_beakerfill)

# ---- scene / render settings (as saved in the file)
scene.frame_start = 1; scene.frame_end = 250; scene.frame_set(1)
scene.render.engine = 'CYCLES'
scene.cycles.use_denoising = False
scene.cycles.samples = 128
scene.cycles.sampling_pattern = 'TABULATED_SOBOL'
scene.cycles.use_adaptive_sampling = False
scene.cycles.use_light_tree = False
scene.view_settings.view_transform = 'Filmic'
bpy.context.view_layer.update()

# ---- added for rendering (the .blend has no active camera and no usable light): camera, sun
cam_auto = bpy.data.cameras.new('AutoCamera')
cam_auto.lens = 50.0
cam_auto.sensor_width = 36.0
cam_auto.clip_end = 1000.0
ob_auto_camera = bpy.data.objects.new('AutoCamera', cam_auto)
scene.collection.objects.link(ob_auto_camera)
ob_auto_camera.location = (0.185045, -0.224951, 0.200861)
ob_auto_camera.rotation_euler = (1.09748, -7.21219e-08, 0.694738)
scene.camera = ob_auto_camera
light_auto_sun = bpy.data.lights.new('AutoSun', 'SUN')
light_auto_sun.energy = 3.0
light_auto_sun.angle = 0.0523599
ob_auto_sun = bpy.data.objects.new('AutoSun', light_auto_sun)
scene.collection.objects.link(ob_auto_sun)
ob_auto_sun.rotation_euler = (0.872665, 0.174533, 0.523599)
bpy.context.view_layer.update()
